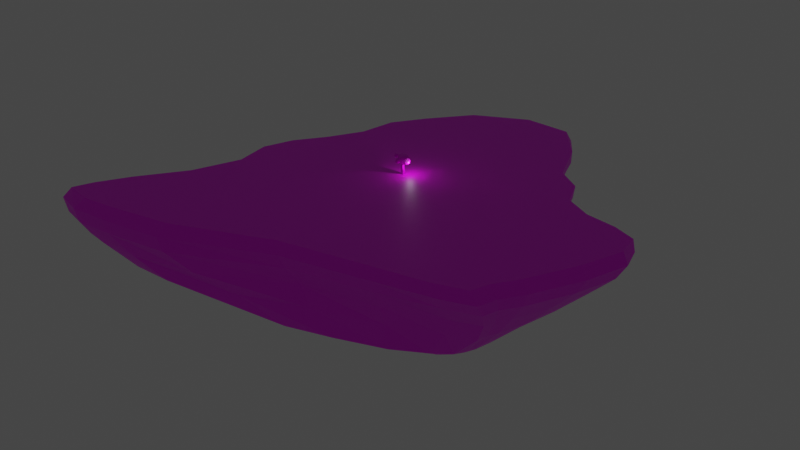 # Source: ldjam_challenge_2.blend  (saved by Blender 3.2.14; exported with 4.5.12 LTS)
import bpy
from mathutils import Matrix  # noqa: F401  (used for matrix-valued properties, if any)

bpy.ops.wm.read_factory_settings(use_empty=True)
scene = bpy.context.scene
scene.name = 'Scene'

# ---- collections
col_day_1 = bpy.data.collections.new('Day_1'); scene.collection.children.link(col_day_1)

# ---- images (referenced by path relative to the original .blend; pixels are not part of the script)
import os
ASSET_DIR = os.environ.get("B2B_ASSET_DIR", "")  # directory of the original .blend (textures are referenced by path, not embedded)
HERE = os.path.dirname(os.path.abspath(__file__))  # packed textures are extracted next to this script under _unpacked/

def load_image(name, relpath, width, height, colorspace="sRGB"):
    """Load a texture the original file referenced (path relative to the .blend, or extracted next to this script)."""
    p = next((c for c in (os.path.join(HERE, relpath), os.path.join(ASSET_DIR, relpath)) if relpath and os.path.exists(c)), "")
    if p:
        img = bpy.data.images.load(p, check_existing=True)
        img.name = name
    else:  # same state as the original file: an image datablock whose file is absent (Cycles renders it pink)
        img = bpy.data.images.new(name, width, height)
        img.source = "FILE"
        img.filepath = "//" + (relpath or name)
    img.colorspace_settings.name = colorspace
    return img
img_palette_v2_png = load_image('palette_v2.png', 'palette_v2.png', 1024, 1024, 'sRGB')

# ---- materials (node trees are filled in below, after node groups)
mat_imphenzia = bpy.data.materials.new('imphenzia')
mat_imphenzia.use_transparent_shadow = False

# ---- material node trees
mat_imphenzia.use_nodes = True; mat_imphenzia.node_tree.nodes.clear()
_N = mat_imphenzia.node_tree.nodes; _L = mat_imphenzia.node_tree.links
n0 = _N.new('ShaderNodeBsdfPrincipled'); n0.name = 'Principled BSDF'; n0.location = (10, 300)
n0.distribution = 'GGX'
n0.subsurface_method = 'RANDOM_WALK_SKIN'
n0.inputs[3].default_value = 1.45
n0.inputs[27].default_value = (0.0, 0.0, 0.0, 1.0)
n0.inputs[28].default_value = 1.0
n1 = _N.new('ShaderNodeOutputMaterial'); n1.name = 'Material Output'; n1.location = (300, 300)
n2 = _N.new('ShaderNodeTexImage'); n2.name = 'Image Texture'; n2.location = (-280, 260)
n2.image = img_palette_v2_png
_L.new(n0.outputs[0], n1.inputs[0])
_L.new(n2.outputs[0], n0.inputs[0])
n1.is_active_output = True

# ---- world
world_world = bpy.data.worlds.new('World'); scene.world = world_world
world_world.use_nodes = True; world_world.node_tree.nodes.clear()
_N = world_world.node_tree.nodes; _L = world_world.node_tree.links
n0 = _N.new('ShaderNodeOutputWorld'); n0.name = 'World Output'; n0.location = (300, 300)
n1 = _N.new('ShaderNodeBackground'); n1.name = 'Background'; n1.location = (10, 300)
n1.inputs[0].default_value = (0.05088, 0.05088, 0.05088, 1.0)
_L.new(n1.outputs[0], n0.inputs[0])
n0.is_active_output = True
world_world.color = (0.05088, 0.05088, 0.05088)
world_world.use_sun_shadow = False
world_world.sun_shadow_jitter_overblur = 0.0

# ---- lights
light_light = bpy.data.lights.new('Light', 'POINT')
light_light.transmission_factor = 0.0
light_light.energy = 1000.0
light_light.shadow_soft_size = 0.1
light_light.shadow_maximum_resolution = 0.006
light_light.use_absolute_resolution = True

# ---- meshes
me_plane = bpy.data.meshes.new('Plane')
me_plane.from_pydata([(-2.406, -2.444, 5.111e-09), (2.006, -1.503, -2.577e-08), (-1.027, 1.027, -1.161e-10), (1.573, 0.9001, 2.028e-08), (-1.065, 1.083, -0.1281), (-2.514, -2.493, -0.1281), (2.09, -1.509, -0.1281), (1.571, 0.8677, -0.1281), (-0.9977, 1.029, -0.2784), (-2.455, -2.486, -0.2784), (2.078, -1.413, -0.2784), (1.469, 0.6485, -0.2784), (-0.858, 0.8738, -0.4926), (-2.238, -2.406, -0.4926), (1.99, -1.251, -0.4926), (1.312, 0.3143, -0.4926), (-0.7611, 0.7397, -0.7369), (-1.927, -2.246, -0.7369), (1.865, -1.165, -0.7369), (1.277, 0.2175, -0.7369), (-0.578, 0.2798, -1.034), (-0.7907, -1.633, -1.034), (1.567, -1.132, -1.034), (1.42, 0.2006, -1.034), (0.03533, -0.02367, -1.252), (-0.2455, -1.302, -1.252), (1.255, -0.9752, -1.252), (1.376, 0.1024, -1.252), (-1.091, 0.6114, -5.68e-09), (-1.295, 0.2376, -1.019e-08), (-1.533, -0.09879, -1.113e-08), (-1.651, -0.4331, -7.406e-09), (-1.583, -0.8387, -1.322e-09), (-1.782, -1.374, 2.005e-09), (-2.128, -1.874, 3.362e-09), (-2.325, -2.226, 4.629e-09), (2.076, -1.3, -1.997e-08), (2.242, -1.045, -8.008e-09), (2.505, -0.5053, 5.013e-09), (2.665, -0.02987, 1.577e-08), (2.612, 0.2487, 2.128e-08), (2.355, 0.3547, 2.47e-08), (2.005, 0.4152, 2.552e-08), (1.708, 0.5778, 2.334e-08), (-1.115, 0.6533, -0.1281), (-1.324, 0.2593, -0.1281), (-1.575, -0.09119, -0.1281), (-1.702, -0.4355, -0.1281), (-1.632, -0.8638, -0.1281), (-1.878, -1.431, -0.1281), (-2.251, -1.944, -0.1281), (-2.446, -2.287, -0.1281), (2.149, -1.304, -0.1281), (2.311, -1.057, -0.1281), (2.579, -0.5018, -0.1281), (2.725, -0.02868, -0.1281), (2.645, 0.2412, -0.1281), (2.358, 0.3283, -0.1281), (1.99, 0.3718, -0.1281), (1.696, 0.5354, -0.1281), (-1.051, 0.5909, -0.2784), (-1.25, 0.2012, -0.2784), (-1.484, -0.1482, -0.2784), (-1.592, -0.4901, -0.2784), (-1.557, -0.9316, -0.2784), (-1.854, -1.491, -0.2784), (-2.203, -1.971, -0.2784), (-2.386, -2.291, -0.2784), (2.126, -1.236, -0.2784), (2.259, -1.042, -0.2784), (2.496, -0.538, -0.2784), (2.639, -0.07693, -0.2784), (2.574, 0.1704, -0.2784), (2.306, 0.2407, -0.2784), (1.94, 0.2502, -0.2784), (1.616, 0.3531, -0.2784), (-0.9331, 0.4521, -0.4926), (-1.104, 0.08768, -0.4926), (-1.286, -0.244, -0.4926), (-1.367, -0.5914, -0.4926), (-1.39, -1.021, -0.4926), (-1.677, -1.511, -0.4926), (-1.971, -1.926, -0.4926), (-2.15, -2.217, -0.4926), (2.023, -1.123, -0.4926), (2.112, -0.9878, -0.4926), (2.281, -0.6, -0.4926), (2.403, -0.1854, -0.4926), (2.377, 0.0443, -0.4926), (2.173, 0.1118, -0.4926), (1.858, 0.1062, -0.4926), (1.526, 0.1348, -0.4926), (-0.8459, 0.3281, -0.7369), (-0.9709, -0.001951, -0.7369), (-1.092, -0.3162, -0.7369), (-1.158, -0.6473, -0.7369), (-1.186, -1.015, -0.7369), (-1.391, -1.416, -0.7369), (-1.635, -1.775, -0.7369), (-1.816, -2.05, -0.7369), (1.884, -1.057, -0.7369), (1.944, -0.9269, -0.7369), (2.051, -0.6219, -0.7369), (2.132, -0.2803, -0.7369), (2.136, -0.04555, -0.7369), (1.995, 0.04726, -0.7369), (1.758, 0.07182, -0.7369), (1.489, 0.1029, -0.7369), (-0.6765, 0.00127, -1.034), (-0.7541, -0.256, -1.034), (-0.8136, -0.5246, -1.034), (-0.8477, -0.7903, -1.034), (-0.8436, -1.035, -1.034), (-0.8406, -1.257, -1.034), (-0.8401, -1.432, -1.034), (-0.8206, -1.552, -1.034), (1.628, -1.042, -1.034), (1.678, -0.9265, -1.034), (1.718, -0.7433, -1.034), (1.743, -0.5058, -1.034), (1.737, -0.2943, -1.034), (1.704, -0.1094, -1.034), (1.631, 0.02612, -1.034), (1.53, 0.1219, -1.034), (0.0002396, -0.1715, -1.252), (-0.035, -0.3106, -1.252), (-0.06996, -0.4505, -1.252), (-0.1035, -0.5944, -1.252), (-0.1347, -0.7458, -1.252), (-0.1633, -0.8987, -1.252), (-0.1902, -1.048, -1.252), (-0.2181, -1.182, -1.252), (1.281, -0.867, -1.252), (1.31, -0.7464, -1.252), (1.336, -0.6196, -1.252), (1.358, -0.4922, -1.252), (1.373, -0.3655, -1.252), (1.383, -0.2413, -1.252), (1.387, -0.121, -1.252), (1.385, -0.005949, -1.252), (-2.09, -2.51, 3.782e-09), (-1.665, -2.462, 1.979e-09), (-0.9965, -2.342, 5.237e-10), (0.06907, -1.912, -2.473e-09), (0.9688, -1.742, -1.686e-08), (1.661, -1.614, -2.635e-08), (1.29, 1.101, 1.658e-08), (1.068, 1.649, 1.456e-08), (0.7077, 2.1, 1.358e-08), (0.1706, 2.132, 1.375e-08), (-0.4231, 1.839, 9.457e-09), (-0.7899, 1.383, 3.859e-09), (-2.21, -2.582, -0.1281), (-1.779, -2.552, -0.1281), (-1.061, -2.45, -0.1281), (0.1005, -1.96, -0.1281), (1.058, -1.767, -0.1281), (1.761, -1.622, -0.1281), (1.284, 1.052, -0.1281), (1.075, 1.628, -0.1281), (0.74, 2.167, -0.1281), (0.1887, 2.227, -0.1281), (-0.4309, 1.924, -0.1281), (-0.8302, 1.457, -0.1281), (-2.165, -2.563, -0.2784), (-1.736, -2.533, -0.2784), (-1.0, -2.434, -0.2784), (0.1331, -1.903, -0.2784), (1.071, -1.705, -0.2784), (1.762, -1.523, -0.2784), (1.194, 0.8024, -0.2784), (1.031, 1.43, -0.2784), (0.7829, 2.117, -0.2784), (0.2438, 2.244, -0.2784), (-0.3557, 1.944, -0.2784), (-0.7692, 1.44, -0.2784), (-1.959, -2.453, -0.4926), (-1.527, -2.43, -0.4926), (-0.7798, -2.277, -0.4926), (0.2031, -1.772, -0.4926), (1.051, -1.593, -0.4926), (1.686, -1.366, -0.4926), (1.074, 0.4599, -0.4926), (0.9301, 1.05, -0.4926), (0.7765, 1.793, -0.4926), (0.3304, 2.048, -0.4926), (-0.2032, 1.825, -0.4926), (-0.619, 1.334, -0.4926), (-1.65, -2.283, -0.7369), (-1.193, -2.278, -0.7369), (-0.4629, -2.018, -0.7369), (0.2848, -1.739, -0.7369), (1.032, -1.51, -0.7369), (1.576, -1.286, -0.7369), (1.075, 0.3639, -0.7369), (0.8988, 0.7725, -0.7369), (0.7279, 1.282, -0.7369), (0.4018, 1.578, -0.7369), (-0.06162, 1.474, -0.7369), (-0.4758, 1.131, -0.7369), (-0.6863, -1.751, -1.034), (-0.4268, -1.813, -1.034), (-0.02012, -1.802, -1.034), (0.4929, -1.654, -1.034), (1.033, -1.465, -1.034), (1.385, -1.266, -1.034), (1.333, 0.2577, -1.034), (1.175, 0.3713, -1.034), (0.9479, 0.5796, -1.034), (0.6324, 0.7969, -1.034), (0.1987, 0.7615, -1.034), (-0.2344, 0.5239, -1.034), (-0.0404, -1.301, -1.252), (0.1798, -1.292, -1.252), (0.4132, -1.266, -1.252), (0.6558, -1.211, -1.252), (0.8838, -1.137, -1.252), (1.083, -1.051, -1.252), (1.247, 0.09753, -1.252), (1.091, 0.08814, -1.252), (0.9101, 0.08189, -1.252), (0.7075, 0.07474, -1.252), (0.489, 0.05709, -1.252), (0.2619, 0.02304, -1.252), (1.109, -0.9333, -1.252), (0.9133, -1.015, -1.252), (0.6928, -1.092, -1.252), (0.4566, -1.146, -1.252), (0.2214, -1.173, -1.252), (-0.00514, -1.184, -1.252), (1.139, -0.8004, -1.252), (0.9441, -0.869, -1.252), (0.7296, -0.9431, -1.252), (0.499, -1.001, -1.252), (0.2619, -1.037, -1.252), (0.02961, -1.052, -1.252), (1.17, -0.6638, -1.252), (0.9774, -0.7141, -1.252), (0.7642, -0.7749, -1.252), (0.5354, -0.8339, -1.252), (0.2984, -0.8777, -1.252), (0.06231, -0.8987, -1.252), (1.196, -0.5311, -1.252), (1.008, -0.5705, -1.252), (0.7972, -0.6145, -1.252), (0.5693, -0.6637, -1.252), (0.3319, -0.7063, -1.252), (0.09398, -0.734, -1.252), (1.218, -0.3985, -1.252), (1.035, -0.4331, -1.252), (0.8281, -0.4683, -1.252), (0.6024, -0.5045, -1.252), (0.3657, -0.5419, -1.252), (0.1271, -0.5728, -1.252), (1.234, -0.2677, -1.252), (1.057, -0.2968, -1.252), (0.8555, -0.3278, -1.252), (0.6339, -0.3598, -1.252), (0.3995, -0.3917, -1.252), (0.1616, -0.4223, -1.252), (1.244, -0.1405, -1.252), (1.074, -0.1635, -1.252), (0.8785, -0.1897, -1.252), (0.6622, -0.2183, -1.252), (0.4319, -0.2487, -1.252), (0.1962, -0.2799, -1.252), (1.249, -0.01826, -1.252), (1.085, -0.03489, -1.252), (0.8967, -0.05569, -1.252), (0.6868, -0.07796, -1.252), (0.4618, -0.1043, -1.252), (0.2298, -0.1373, -1.252), (-2.009, -2.329, 3.567e-09), (-1.563, -2.282, 2.051e-09), (-0.8978, -2.125, 5.161e-10), (0.1824, -1.681, -3.918e-09), (1.108, -1.543, -1.875e-08), (1.716, -1.36, -2.55e-08), (-1.866, -2.04, 1.917e-09), (-1.389, -2.013, 1.834e-09), (-0.6958, -1.8, 1.063e-09), (0.3086, -1.458, -5.08e-09), (1.194, -1.319, -1.815e-08), (1.794, -1.144, -1.805e-08), (-1.597, -1.583, -1.82e-10), (-1.12, -1.6, 8.41e-10), (-0.3932, -1.392, 2.181e-09), (0.4228, -1.252, -5.029e-09), (1.275, -1.054, -1.164e-08), (1.964, -0.8753, -4.344e-09), (-1.275, -0.9984, -2.497e-09), (-0.8101, -1.069, -2.281e-10), (-0.1714, -1.024, 2.208e-09), (0.5342, -0.9937, -3.153e-09), (1.412, -0.6951, -9.594e-10), (2.207, -0.2979, 1.135e-08), (-1.253, -0.5038, -7.176e-09), (-0.7303, -0.577, -2.459e-09), (-0.07638, -0.6203, 1.486e-09), (0.6729, -0.5006, -3.257e-10), (1.579, -0.1603, 1.241e-08), (2.277, 0.09994, 2.47e-08), (-1.115, -0.09613, -9.723e-09), (-0.6225, -0.1081, -2.963e-09), (0.03836, -0.07135, 2.048e-09), (0.7421, 0.04274, 1.65e-09), (1.522, 0.1639, 1.995e-08), (2.046, 0.2212, 2.821e-08), (-0.8772, 0.3388, -7.662e-09), (-0.4477, 0.6182, 2.723e-09), (0.1107, 0.9516, 1.076e-08), (0.7282, 0.9419, 1.19e-08), (1.171, 0.437, 1.615e-08), (1.647, 0.3051, 2.504e-08), (-0.7612, 0.8768, -1.552e-09), (-0.4468, 1.435, 1.017e-08), (0.147, 1.848, 1.641e-08), (0.755, 1.78, 1.834e-08), (1.045, 1.079, 1.565e-08), (1.346, 0.6032, 1.91e-08)], [], [(319, 146, 3, 43), (163, 4, 8, 175), (43, 3, 7, 59), (35, 0, 5, 51), (151, 2, 4, 163), (145, 1, 6, 157), (169, 10, 14, 181), (157, 6, 10, 169), (59, 7, 11, 75), (51, 5, 9, 67), (91, 15, 19, 107), (75, 11, 15, 91), (67, 9, 13, 83), (175, 8, 12, 187), (199, 16, 20, 211), (83, 13, 17, 99), (187, 12, 16, 199), (181, 14, 18, 193), (123, 23, 27, 139), (193, 18, 22, 205), (107, 19, 23, 123), (99, 17, 21, 115), (266, 139, 27, 218), (115, 21, 25, 131), (211, 20, 24, 223), (205, 22, 26, 217), (20, 108, 124, 24), (108, 109, 125, 124), (109, 110, 126, 125), (110, 111, 127, 126), (111, 112, 128, 127), (112, 113, 129, 128), (113, 114, 130, 129), (114, 115, 131, 130), (217, 26, 132, 224), (224, 132, 133, 230), (230, 133, 134, 236), (236, 134, 135, 242), (242, 135, 136, 248), (248, 136, 137, 254), (254, 137, 138, 260), (260, 138, 139, 266), (16, 92, 108, 20), (92, 93, 109, 108), (93, 94, 110, 109), (94, 95, 111, 110), (95, 96, 112, 111), (96, 97, 113, 112), (97, 98, 114, 113), (98, 99, 115, 114), (18, 100, 116, 22), (100, 101, 117, 116), (101, 102, 118, 117), (102, 103, 119, 118), (103, 104, 120, 119), (104, 105, 121, 120), (105, 106, 122, 121), (106, 107, 123, 122), (22, 116, 132, 26), (116, 117, 133, 132), (117, 118, 134, 133), (118, 119, 135, 134), (119, 120, 136, 135), (120, 121, 137, 136), (121, 122, 138, 137), (122, 123, 139, 138), (12, 76, 92, 16), (76, 77, 93, 92), (77, 78, 94, 93), (78, 79, 95, 94), (79, 80, 96, 95), (80, 81, 97, 96), (81, 82, 98, 97), (82, 83, 99, 98), (8, 60, 76, 12), (60, 61, 77, 76), (61, 62, 78, 77), (62, 63, 79, 78), (63, 64, 80, 79), (64, 65, 81, 80), (65, 66, 82, 81), (66, 67, 83, 82), (10, 68, 84, 14), (68, 69, 85, 84), (69, 70, 86, 85), (70, 71, 87, 86), (71, 72, 88, 87), (72, 73, 89, 88), (73, 74, 90, 89), (74, 75, 91, 90), (14, 84, 100, 18), (84, 85, 101, 100), (85, 86, 102, 101), (86, 87, 103, 102), (87, 88, 104, 103), (88, 89, 105, 104), (89, 90, 106, 105), (90, 91, 107, 106), (4, 44, 60, 8), (44, 45, 61, 60), (45, 46, 62, 61), (46, 47, 63, 62), (47, 48, 64, 63), (48, 49, 65, 64), (49, 50, 66, 65), (50, 51, 67, 66), (6, 52, 68, 10), (52, 53, 69, 68), (53, 54, 70, 69), (54, 55, 71, 70), (55, 56, 72, 71), (56, 57, 73, 72), (57, 58, 74, 73), (58, 59, 75, 74), (2, 28, 44, 4), (28, 29, 45, 44), (29, 30, 46, 45), (30, 31, 47, 46), (31, 32, 48, 47), (32, 33, 49, 48), (33, 34, 50, 49), (34, 35, 51, 50), (1, 36, 52, 6), (36, 37, 53, 52), (37, 38, 54, 53), (38, 39, 55, 54), (39, 40, 56, 55), (40, 41, 57, 56), (41, 42, 58, 57), (42, 43, 59, 58), (145, 277, 36, 1), (277, 283, 37, 36), (283, 289, 38, 37), (289, 295, 39, 38), (295, 301, 40, 39), (301, 307, 41, 40), (307, 313, 42, 41), (313, 319, 43, 42), (29, 28, 314, 308), (308, 314, 315, 309), (309, 315, 316, 310), (310, 316, 317, 311), (311, 317, 318, 312), (312, 318, 319, 313), (30, 29, 308, 302), (302, 308, 309, 303), (303, 309, 310, 304), (304, 310, 311, 305), (305, 311, 312, 306), (306, 312, 313, 307), (31, 30, 302, 296), (296, 302, 303, 297), (297, 303, 304, 298), (298, 304, 305, 299), (299, 305, 306, 300), (300, 306, 307, 301), (32, 31, 296, 290), (290, 296, 297, 291), (291, 297, 298, 292), (292, 298, 299, 293), (293, 299, 300, 294), (294, 300, 301, 295), (33, 32, 290, 284), (284, 290, 291, 285), (285, 291, 292, 286), (286, 292, 293, 287), (287, 293, 294, 288), (288, 294, 295, 289), (34, 33, 284, 278), (278, 284, 285, 279), (279, 285, 286, 280), (280, 286, 287, 281), (281, 287, 288, 282), (282, 288, 289, 283), (35, 34, 278, 272), (272, 278, 279, 273), (273, 279, 280, 274), (274, 280, 281, 275), (275, 281, 282, 276), (276, 282, 283, 277), (0, 35, 272, 140), (140, 272, 273, 141), (141, 273, 274, 142), (142, 274, 275, 143), (143, 275, 276, 144), (144, 276, 277, 145), (125, 265, 271, 124), (265, 264, 270, 271), (264, 263, 269, 270), (263, 262, 268, 269), (262, 261, 267, 268), (261, 260, 266, 267), (126, 259, 265, 125), (259, 258, 264, 265), (258, 257, 263, 264), (257, 256, 262, 263), (256, 255, 261, 262), (255, 254, 260, 261), (127, 253, 259, 126), (253, 252, 258, 259), (252, 251, 257, 258), (251, 250, 256, 257), (250, 249, 255, 256), (249, 248, 254, 255), (128, 247, 253, 127), (247, 246, 252, 253), (246, 245, 251, 252), (245, 244, 250, 251), (244, 243, 249, 250), (243, 242, 248, 249), (129, 241, 247, 128), (241, 240, 246, 247), (240, 239, 245, 246), (239, 238, 244, 245), (238, 237, 243, 244), (237, 236, 242, 243), (130, 235, 241, 129), (235, 234, 240, 241), (234, 233, 239, 240), (233, 232, 238, 239), (232, 231, 237, 238), (231, 230, 236, 237), (131, 229, 235, 130), (229, 228, 234, 235), (228, 227, 233, 234), (227, 226, 232, 233), (226, 225, 231, 232), (225, 224, 230, 231), (25, 212, 229, 131), (212, 213, 228, 229), (213, 214, 227, 228), (214, 215, 226, 227), (215, 216, 225, 226), (216, 217, 224, 225), (21, 200, 212, 25), (200, 201, 213, 212), (201, 202, 214, 213), (202, 203, 215, 214), (203, 204, 216, 215), (204, 205, 217, 216), (23, 206, 218, 27), (206, 207, 219, 218), (207, 208, 220, 219), (208, 209, 221, 220), (209, 210, 222, 221), (210, 211, 223, 222), (124, 271, 223, 24), (271, 270, 222, 223), (270, 269, 221, 222), (269, 268, 220, 221), (268, 267, 219, 220), (267, 266, 218, 219), (17, 188, 200, 21), (188, 189, 201, 200), (189, 190, 202, 201), (190, 191, 203, 202), (191, 192, 204, 203), (192, 193, 205, 204), (13, 176, 188, 17), (176, 177, 189, 188), (177, 178, 190, 189), (178, 179, 191, 190), (179, 180, 192, 191), (180, 181, 193, 192), (15, 182, 194, 19), (182, 183, 195, 194), (183, 184, 196, 195), (184, 185, 197, 196), (185, 186, 198, 197), (186, 187, 199, 198), (19, 194, 206, 23), (194, 195, 207, 206), (195, 196, 208, 207), (196, 197, 209, 208), (197, 198, 210, 209), (198, 199, 211, 210), (11, 170, 182, 15), (170, 171, 183, 182), (171, 172, 184, 183), (172, 173, 185, 184), (173, 174, 186, 185), (174, 175, 187, 186), (5, 152, 164, 9), (152, 153, 165, 164), (153, 154, 166, 165), (154, 155, 167, 166), (155, 156, 168, 167), (156, 157, 169, 168), (9, 164, 176, 13), (164, 165, 177, 176), (165, 166, 178, 177), (166, 167, 179, 178), (167, 168, 180, 179), (168, 169, 181, 180), (0, 140, 152, 5), (140, 141, 153, 152), (141, 142, 154, 153), (142, 143, 155, 154), (143, 144, 156, 155), (144, 145, 157, 156), (3, 146, 158, 7), (146, 147, 159, 158), (147, 148, 160, 159), (148, 149, 161, 160), (149, 150, 162, 161), (150, 151, 163, 162), (7, 158, 170, 11), (158, 159, 171, 170), (159, 160, 172, 171), (160, 161, 173, 172), (161, 162, 174, 173), (162, 163, 175, 174), (28, 2, 151, 314), (314, 151, 150, 315), (315, 150, 149, 316), (316, 149, 148, 317), (317, 148, 147, 318), (318, 147, 146, 319)])
_uv = me_plane.uv_layers.new(name='UVMap')
_uv.uv.foreach_set('vector', [0.4707, 0.916, 0.4707, 0.916, 0.4707, 0.916, 0.4707, 0.916, 0.4688, 0.791, 0.4688, 0.791, 0.4688, 0.791, 0.4688, 0.791, 0.4707, 0.916, 0.4707, 0.916, 0.4707, 0.916, 0.4707, 0.916, 0.4707, 0.916, 0.4707, 0.916, 0.4707, 0.916, 0.4707, 0.916, 0.4707, 0.916, 0.4707, 0.916, 0.4707, 0.916, 0.4707, 0.916, 0.4707, 0.916, 0.4707, 0.916, 0.4707, 0.916, 0.4707, 0.916, 0.4688, 0.791, 0.4688, 0.791, 0.4688, 0.791, 0.4688, 0.791, 0.4688, 0.791, 0.4688, 0.791, 0.4688, 0.791, 0.4688, 0.791, 0.4688, 0.791, 0.4688, 0.791, 0.4688, 0.791, 0.4688, 0.791, 0.4688, 0.791, 0.4688, 0.791, 0.4688, 0.791, 0.4688, 0.791, 0.4688, 0.791, 0.4688, 0.791, 0.4688, 0.791, 0.4688, 0.791, 0.4688, 0.791, 0.4688, 0.791, 0.4688, 0.791, 0.4688, 0.791, 0.4688, 0.791, 0.4688, 0.791, 0.4688, 0.791, 0.4688, 0.791, 0.4688, 0.791, 0.4688, 0.791, 0.4688, 0.791, 0.4688, 0.791, 0.4688, 0.791, 0.4688, 0.791, 0.4688, 0.791, 0.4688, 0.791, 0.4688, 0.791, 0.4688, 0.791, 0.4688, 0.791, 0.4688, 0.791, 0.4688, 0.791, 0.4688, 0.791, 0.4688, 0.791, 0.4688, 0.791, 0.4688, 0.791, 0.4688, 0.791, 0.4688, 0.791, 0.4688, 0.791, 0.4688, 0.791, 0.4688, 0.791, 0.4688, 0.791, 0.4688, 0.791, 0.4688, 0.791, 0.4688, 0.791, 0.4688, 0.791, 0.4688, 0.791, 0.4688, 0.791, 0.4688, 0.791, 0.4688, 0.791, 0.4688, 0.791, 0.4688, 0.791, 0.4688, 0.791, 0.4688, 0.791, 0.4688, 0.791, 0.4688, 0.791, 0.4688, 0.791, 0.4688, 0.791, 0.4688, 0.791, 0.4688, 0.791, 0.4688, 0.791, 0.4688, 0.791, 0.4688, 0.791, 0.4688, 0.791, 0.4688, 0.791, 0.4688, 0.791, 0.4688, 0.791, 0.4688, 0.791, 0.4688, 0.791, 0.4688, 0.791, 0.4688, 0.791, 0.4688, 0.791, 0.4688, 0.791, 0.4688, 0.791, 0.4688, 0.791, 0.4688, 0.791, 0.4688, 0.791, 0.4688, 0.791, 0.4688, 0.791, 0.4688, 0.791, 0.4688, 0.791, 0.4688, 0.791, 0.4688, 0.791, 0.4688, 0.791, 0.4688, 0.791, 0.4688, 0.791, 0.4688, 0.791, 0.4688, 0.791, 0.4688, 0.791, 0.4688, 0.791, 0.4688, 0.791, 0.4688, 0.791, 0.4688, 0.791, 0.4688, 0.791, 0.4688, 0.791, 0.4688, 0.791, 0.4688, 0.791, 0.4688, 0.791, 0.4688, 0.791, 0.4688, 0.791, 0.4688, 0.791, 0.4688, 0.791, 0.4688, 0.791, 0.4688, 0.791, 0.4688, 0.791, 0.4688, 0.791, 0.4688, 0.791, 0.4688, 0.791, 0.4688, 0.791, 0.4688, 0.791, 0.4688, 0.791, 0.4688, 0.791, 0.4688, 0.791, 0.4688, 0.791, 0.4688, 0.791, 0.4688, 0.791, 0.4688, 0.791, 0.4688, 0.791, 0.4688, 0.791, 0.4688, 0.791, 0.4688, 0.791, 0.4688, 0.791, 0.4688, 0.791, 0.4688, 0.791, 0.4688, 0.791, 0.4688, 0.791, 0.4688, 0.791, 0.4688, 0.791, 0.4688, 0.791, 0.4688, 0.791, 0.4688, 0.791, 0.4688, 0.791, 0.4688, 0.791, 0.4688, 0.791, 0.4688, 0.791, 0.4688, 0.791, 0.4688, 0.791, 0.4688, 0.791, 0.4688, 0.791, 0.4688, 0.791, 0.4688, 0.791, 0.4688, 0.791, 0.4688, 0.791, 0.4688, 0.791, 0.4688, 0.791, 0.4688, 0.791, 0.4688, 0.791, 0.4688, 0.791, 0.4688, 0.791, 0.4688, 0.791, 0.4688, 0.791, 0.4688, 0.791, 0.4688, 0.791, 0.4688, 0.791, 0.4688, 0.791, 0.4688, 0.791, 0.4688, 0.791, 0.4688, 0.791, 0.4688, 0.791, 0.4688, 0.791, 0.4688, 0.791, 0.4688, 0.791, 0.4688, 0.791, 0.4688, 0.791, 0.4688, 0.791, 0.4688, 0.791, 0.4688, 0.791, 0.4688, 0.791, 0.4688, 0.791, 0.4688, 0.791, 0.4688, 0.791, 0.4688, 0.791, 0.4688, 0.791, 0.4688, 0.791, 0.4688, 0.791, 0.4688, 0.791, 0.4688, 0.791, 0.4688, 0.791, 0.4688, 0.791, 0.4688, 0.791, 0.4688, 0.791, 0.4688, 0.791, 0.4688, 0.791, 0.4688, 0.791, 0.4688, 0.791, 0.4688, 0.791, 0.4688, 0.791, 0.4688, 0.791, 0.4688, 0.791, 0.4688, 0.791, 0.4688, 0.791, 0.4688, 0.791, 0.4688, 0.791, 0.4688, 0.791, 0.4688, 0.791, 0.4688, 0.791, 0.4688, 0.791, 0.4688, 0.791, 0.4688, 0.791, 0.4688, 0.791, 0.4688, 0.791, 0.4688, 0.791, 0.4688, 0.791, 0.4688, 0.791, 0.4688, 0.791, 0.4688, 0.791, 0.4688, 0.791, 0.4688, 0.791, 0.4688, 0.791, 0.4688, 0.791, 0.4688, 0.791, 0.4688, 0.791, 0.4688, 0.791, 0.4688, 0.791, 0.4688, 0.791, 0.4688, 0.791, 0.4688, 0.791, 0.4688, 0.791, 0.4688, 0.791, 0.4688, 0.791, 0.4688, 0.791, 0.4688, 0.791, 0.4688, 0.791, 0.4688, 0.791, 0.4688, 0.791, 0.4688, 0.791, 0.4688, 0.791, 0.4688, 0.791, 0.4688, 0.791, 0.4688, 0.791, 0.4688, 0.791, 0.4688, 0.791, 0.4688, 0.791, 0.4688, 0.791, 0.4688, 0.791, 0.4688, 0.791, 0.4688, 0.791, 0.4688, 0.791, 0.4688, 0.791, 0.4688, 0.791, 0.4688, 0.791, 0.4688, 0.791, 0.4688, 0.791, 0.4688, 0.791, 0.4688, 0.791, 0.4688, 0.791, 0.4688, 0.791, 0.4688, 0.791, 0.4688, 0.791, 0.4688, 0.791, 0.4688, 0.791, 0.4688, 0.791, 0.4688, 0.791, 0.4688, 0.791, 0.4688, 0.791, 0.4688, 0.791, 0.4688, 0.791, 0.4688, 0.791, 0.4688, 0.791, 0.4688, 0.791, 0.4688, 0.791, 0.4688, 0.791, 0.4688, 0.791, 0.4688, 0.791, 0.4688, 0.791, 0.4688, 0.791, 0.4688, 0.791, 0.4688, 0.791, 0.4688, 0.791, 0.4688, 0.791, 0.4688, 0.791, 0.4688, 0.791, 0.4688, 0.791, 0.4688, 0.791, 0.4688, 0.791, 0.4688, 0.791, 0.4688, 0.791, 0.4688, 0.791, 0.4688, 0.791, 0.4688, 0.791, 0.4688, 0.791, 0.4688, 0.791, 0.4688, 0.791, 0.4688, 0.791, 0.4688, 0.791, 0.4688, 0.791, 0.4688, 0.791, 0.4688, 0.791, 0.4688, 0.791, 0.4688, 0.791, 0.4688, 0.791, 0.4688, 0.791, 0.4688, 0.791, 0.4688, 0.791, 0.4688, 0.791, 0.4688, 0.791, 0.4688, 0.791, 0.4688, 0.791, 0.4688, 0.791, 0.4688, 0.791, 0.4688, 0.791, 0.4688, 0.791, 0.4688, 0.791, 0.4688, 0.791, 0.4688, 0.791, 0.4688, 0.791, 0.4688, 0.791, 0.4688, 0.791, 0.4688, 0.791, 0.4688, 0.791, 0.4688, 0.791, 0.4688, 0.791, 0.4688, 0.791, 0.4688, 0.791, 0.4688, 0.791, 0.4688, 0.791, 0.4688, 0.791, 0.4688, 0.791, 0.4688, 0.791, 0.4688, 0.791, 0.4688, 0.791, 0.4688, 0.791, 0.4688, 0.791, 0.4688, 0.791, 0.4688, 0.791, 0.4688, 0.791, 0.4688, 0.791, 0.4688, 0.791, 0.4688, 0.791, 0.4688, 0.791, 0.4688, 0.791, 0.4688, 0.791, 0.4688, 0.791, 0.4688, 0.791, 0.4688, 0.791, 0.4688, 0.791, 0.4688, 0.791, 0.4688, 0.791, 0.4688, 0.791, 0.4688, 0.791, 0.4688, 0.791, 0.4688, 0.791, 0.4688, 0.791, 0.4688, 0.791, 0.4688, 0.791, 0.4688, 0.791, 0.4688, 0.791, 0.4688, 0.791, 0.4688, 0.791, 0.4688, 0.791, 0.4688, 0.791, 0.4688, 0.791, 0.4688, 0.791, 0.4688, 0.791, 0.4688, 0.791, 0.4688, 0.791, 0.4688, 0.791, 0.4688, 0.791, 0.4688, 0.791, 0.4688, 0.791, 0.4688, 0.791, 0.4688, 0.791, 0.4688, 0.791, 0.4688, 0.791, 0.4688, 0.791, 0.4688, 0.791, 0.4688, 0.791, 0.4688, 0.791, 0.4688, 0.791, 0.4688, 0.791, 0.4688, 0.791, 0.4688, 0.791, 0.4688, 0.791, 0.4688, 0.791, 0.4688, 0.791, 0.4688, 0.791, 0.4688, 0.791, 0.4688, 0.791, 0.4688, 0.791, 0.4688, 0.791, 0.4688, 0.791, 0.4688, 0.791, 0.4688, 0.791, 0.4688, 0.791, 0.4688, 0.791, 0.4688, 0.791, 0.4688, 0.791, 0.4688, 0.791, 0.4688, 0.791, 0.4688, 0.791, 0.4688, 0.791, 0.4688, 0.791, 0.4688, 0.791, 0.4688, 0.791, 0.4688, 0.791, 0.4688, 0.791, 0.4688, 0.791, 0.4688, 0.791, 0.4688, 0.791, 0.4688, 0.791, 0.4688, 0.791, 0.4688, 0.791, 0.4688, 0.791, 0.4688, 0.791, 0.4688, 0.791, 0.4688, 0.791, 0.4688, 0.791, 0.4688, 0.791, 0.4688, 0.791, 0.4688, 0.791, 0.4688, 0.791, 0.4688, 0.791, 0.4688, 0.791, 0.4688, 0.791, 0.4688, 0.791, 0.4688, 0.791, 0.4688, 0.791, 0.4688, 0.791, 0.4688, 0.791, 0.4688, 0.791, 0.4688, 0.791, 0.4688, 0.791, 0.4688, 0.791, 0.4707, 0.916, 0.4707, 0.916, 0.4707, 0.916, 0.4707, 0.916, 0.4707, 0.916, 0.4707, 0.916, 0.4707, 0.916, 0.4707, 0.916, 0.4707, 0.916, 0.4707, 0.916, 0.4707, 0.916, 0.4707, 0.916, 0.4707, 0.916, 0.4707, 0.916, 0.4707, 0.916, 0.4707, 0.916, 0.4707, 0.916, 0.4707, 0.916, 0.4707, 0.916, 0.4707, 0.916, 0.4707, 0.916, 0.4707, 0.916, 0.4707, 0.916, 0.4707, 0.916, 0.4707, 0.916, 0.4707, 0.916, 0.4707, 0.916, 0.4707, 0.916, 0.4707, 0.916, 0.4707, 0.916, 0.4707, 0.916, 0.4707, 0.916, 0.4707, 0.916, 0.4707, 0.916, 0.4707, 0.916, 0.4707, 0.916, 0.4707, 0.916, 0.4707, 0.916, 0.4707, 0.916, 0.4707, 0.916, 0.4707, 0.916, 0.4707, 0.916, 0.4707, 0.916, 0.4707, 0.916, 0.4707, 0.916, 0.4707, 0.916, 0.4707, 0.916, 0.4707, 0.916, 0.4707, 0.916, 0.4707, 0.916, 0.4707, 0.916, 0.4707, 0.916, 0.4707, 0.916, 0.4707, 0.916, 0.4707, 0.916, 0.4707, 0.916, 0.4707, 0.916, 0.4707, 0.916, 0.4707, 0.916, 0.4707, 0.916, 0.4707, 0.916, 0.4707, 0.916, 0.4707, 0.916, 0.4707, 0.916, 0.4707, 0.916, 0.4707, 0.916, 0.4707, 0.916, 0.4707, 0.916, 0.4707, 0.916, 0.4707, 0.916, 0.4707, 0.916, 0.4707, 0.916, 0.4707, 0.916, 0.4707, 0.916, 0.4707, 0.916, 0.4707, 0.916, 0.4707, 0.916, 0.4707, 0.916, 0.4707, 0.916, 0.4707, 0.916, 0.4707, 0.916, 0.4707, 0.916, 0.4707, 0.916, 0.4707, 0.916, 0.4707, 0.916, 0.4707, 0.916, 0.4707, 0.916, 0.4707, 0.916, 0.4707, 0.916, 0.4707, 0.916, 0.4707, 0.916, 0.4707, 0.916, 0.4707, 0.916, 0.4707, 0.916, 0.4707, 0.916, 0.4707, 0.916, 0.4707, 0.916, 0.4707, 0.916, 0.4707, 0.916, 0.4707, 0.916, 0.4707, 0.916, 0.4707, 0.916, 0.4707, 0.916, 0.4707, 0.916, 0.4707, 0.916, 0.4707, 0.916, 0.4707, 0.916, 0.4707, 0.916, 0.4707, 0.916, 0.4707, 0.916, 0.4707, 0.916, 0.4707, 0.916, 0.4707, 0.916, 0.4707, 0.916, 0.4707, 0.916, 0.4707, 0.916, 0.4707, 0.916, 0.4707, 0.916, 0.4707, 0.916, 0.4707, 0.916, 0.4707, 0.916, 0.4707, 0.916, 0.4707, 0.916, 0.4707, 0.916, 0.4707, 0.916, 0.4707, 0.916, 0.4707, 0.916, 0.4707, 0.916, 0.4707, 0.916, 0.4707, 0.916, 0.4707, 0.916, 0.4707, 0.916, 0.4707, 0.916, 0.4707, 0.916, 0.4707, 0.916, 0.4707, 0.916, 0.4707, 0.916, 0.4707, 0.916, 0.4707, 0.916, 0.4707, 0.916, 0.4707, 0.916, 0.4707, 0.916, 0.4707, 0.916, 0.4707, 0.916, 0.4707, 0.916, 0.4707, 0.916, 0.4707, 0.916, 0.4707, 0.916, 0.4707, 0.916, 0.4707, 0.916, 0.4707, 0.916, 0.4707, 0.916, 0.4707, 0.916, 0.4707, 0.916, 0.4707, 0.916, 0.4707, 0.916, 0.4707, 0.916, 0.4707, 0.916, 0.4707, 0.916, 0.4707, 0.916, 0.4707, 0.916, 0.4707, 0.916, 0.4707, 0.916, 0.4707, 0.916, 0.4707, 0.916, 0.4707, 0.916, 0.4707, 0.916, 0.4707, 0.916, 0.4707, 0.916, 0.4707, 0.916, 0.4707, 0.916, 0.4707, 0.916, 0.4707, 0.916, 0.4707, 0.916, 0.4707, 0.916, 0.4707, 0.916, 0.4707, 0.916, 0.4707, 0.916, 0.4707, 0.916, 0.4707, 0.916, 0.4707, 0.916, 0.4707, 0.916, 0.4707, 0.916, 0.4707, 0.916, 0.4707, 0.916, 0.4707, 0.916, 0.4707, 0.916, 0.4707, 0.916, 0.4707, 0.916, 0.4707, 0.916, 0.4707, 0.916, 0.4707, 0.916, 0.4707, 0.916, 0.4707, 0.916, 0.4707, 0.916, 0.4707, 0.916, 0.4707, 0.916, 0.4707, 0.916, 0.4707, 0.916, 0.4707, 0.916, 0.4707, 0.916, 0.4707, 0.916, 0.4707, 0.916, 0.4707, 0.916, 0.4707, 0.916, 0.4707, 0.916, 0.4707, 0.916, 0.4707, 0.916, 0.4707, 0.916, 0.4707, 0.916, 0.4707, 0.916, 0.4707, 0.916, 0.4707, 0.916, 0.4707, 0.916, 0.4707, 0.916, 0.4707, 0.916, 0.4707, 0.916, 0.4707, 0.916, 0.4707, 0.916, 0.4707, 0.916, 0.4707, 0.916, 0.4707, 0.916, 0.4707, 0.916, 0.4707, 0.916, 0.4707, 0.916, 0.4707, 0.916, 0.4707, 0.916, 0.4707, 0.916, 0.4707, 0.916, 0.4707, 0.916, 0.4707, 0.916, 0.4707, 0.916, 0.4707, 0.916, 0.4707, 0.916, 0.4707, 0.916, 0.4707, 0.916, 0.4707, 0.916, 0.4707, 0.916, 0.4707, 0.916, 0.4707, 0.916, 0.4707, 0.916, 0.4707, 0.916, 0.4707, 0.916, 0.4707, 0.916, 0.4707, 0.916, 0.4707, 0.916, 0.4707, 0.916, 0.4707, 0.916, 0.4707, 0.916, 0.4707, 0.916, 0.4707, 0.916, 0.4707, 0.916, 0.4707, 0.916, 0.4707, 0.916, 0.4707, 0.916, 0.4707, 0.916, 0.4707, 0.916, 0.4707, 0.916, 0.4707, 0.916, 0.4707, 0.916, 0.4707, 0.916, 0.4707, 0.916, 0.4707, 0.916, 0.4707, 0.916, 0.4707, 0.916, 0.4707, 0.916, 0.4707, 0.916, 0.4707, 0.916, 0.4707, 0.916, 0.4707, 0.916, 0.4707, 0.916, 0.4707, 0.916, 0.4707, 0.916, 0.4707, 0.916, 0.4707, 0.916, 0.4707, 0.916, 0.4707, 0.916, 0.4707, 0.916, 0.4707, 0.916, 0.4707, 0.916, 0.4707, 0.916, 0.4707, 0.916, 0.4707, 0.916, 0.4707, 0.916, 0.4707, 0.916, 0.4707, 0.916, 0.4707, 0.916, 0.4707, 0.916, 0.4688, 0.791, 0.4688, 0.791, 0.4688, 0.791, 0.4688, 0.791, 0.4688, 0.791, 0.4688, 0.791, 0.4688, 0.791, 0.4688, 0.791, 0.4688, 0.791, 0.4688, 0.791, 0.4688, 0.791, 0.4688, 0.791, 0.4688, 0.791, 0.4688, 0.791, 0.4688, 0.791, 0.4688, 0.791, 0.4688, 0.791, 0.4688, 0.791, 0.4688, 0.791, 0.4688, 0.791, 0.4688, 0.791, 0.4688, 0.791, 0.4688, 0.791, 0.4688, 0.791, 0.4688, 0.791, 0.4688, 0.791, 0.4688, 0.791, 0.4688, 0.791, 0.4688, 0.791, 0.4688, 0.791, 0.4688, 0.791, 0.4688, 0.791, 0.4688, 0.791, 0.4688, 0.791, 0.4688, 0.791, 0.4688, 0.791, 0.4688, 0.791, 0.4688, 0.791, 0.4688, 0.791, 0.4688, 0.791, 0.4688, 0.791, 0.4688, 0.791, 0.4688, 0.791, 0.4688, 0.791, 0.4688, 0.791, 0.4688, 0.791, 0.4688, 0.791, 0.4688, 0.791, 0.4688, 0.791, 0.4688, 0.791, 0.4688, 0.791, 0.4688, 0.791, 0.4688, 0.791, 0.4688, 0.791, 0.4688, 0.791, 0.4688, 0.791, 0.4688, 0.791, 0.4688, 0.791, 0.4688, 0.791, 0.4688, 0.791, 0.4688, 0.791, 0.4688, 0.791, 0.4688, 0.791, 0.4688, 0.791, 0.4688, 0.791, 0.4688, 0.791, 0.4688, 0.791, 0.4688, 0.791, 0.4688, 0.791, 0.4688, 0.791, 0.4688, 0.791, 0.4688, 0.791, 0.4688, 0.791, 0.4688, 0.791, 0.4688, 0.791, 0.4688, 0.791, 0.4688, 0.791, 0.4688, 0.791, 0.4688, 0.791, 0.4688, 0.791, 0.4688, 0.791, 0.4688, 0.791, 0.4688, 0.791, 0.4688, 0.791, 0.4688, 0.791, 0.4688, 0.791, 0.4688, 0.791, 0.4688, 0.791, 0.4688, 0.791, 0.4688, 0.791, 0.4688, 0.791, 0.4688, 0.791, 0.4688, 0.791, 0.4688, 0.791, 0.4688, 0.791, 0.4688, 0.791, 0.4688, 0.791, 0.4688, 0.791, 0.4688, 0.791, 0.4688, 0.791, 0.4688, 0.791, 0.4688, 0.791, 0.4688, 0.791, 0.4688, 0.791, 0.4688, 0.791, 0.4688, 0.791, 0.4688, 0.791, 0.4688, 0.791, 0.4688, 0.791, 0.4688, 0.791, 0.4688, 0.791, 0.4688, 0.791, 0.4688, 0.791, 0.4688, 0.791, 0.4688, 0.791, 0.4688, 0.791, 0.4688, 0.791, 0.4688, 0.791, 0.4688, 0.791, 0.4688, 0.791, 0.4688, 0.791, 0.4688, 0.791, 0.4688, 0.791, 0.4688, 0.791, 0.4688, 0.791, 0.4688, 0.791, 0.4688, 0.791, 0.4688, 0.791, 0.4688, 0.791, 0.4688, 0.791, 0.4688, 0.791, 0.4688, 0.791, 0.4688, 0.791, 0.4688, 0.791, 0.4688, 0.791, 0.4688, 0.791, 0.4688, 0.791, 0.4688, 0.791, 0.4688, 0.791, 0.4688, 0.791, 0.4688, 0.791, 0.4688, 0.791, 0.4688, 0.791, 0.4688, 0.791, 0.4688, 0.791, 0.4688, 0.791, 0.4688, 0.791, 0.4688, 0.791, 0.4688, 0.791, 0.4688, 0.791, 0.4688, 0.791, 0.4688, 0.791, 0.4688, 0.791, 0.4688, 0.791, 0.4688, 0.791, 0.4688, 0.791, 0.4688, 0.791, 0.4688, 0.791, 0.4688, 0.791, 0.4688, 0.791, 0.4688, 0.791, 0.4688, 0.791, 0.4688, 0.791, 0.4688, 0.791, 0.4688, 0.791, 0.4688, 0.791, 0.4688, 0.791, 0.4688, 0.791, 0.4688, 0.791, 0.4688, 0.791, 0.4688, 0.791, 0.4688, 0.791, 0.4688, 0.791, 0.4688, 0.791, 0.4688, 0.791, 0.4688, 0.791, 0.4688, 0.791, 0.4688, 0.791, 0.4688, 0.791, 0.4688, 0.791, 0.4688, 0.791, 0.4688, 0.791, 0.4688, 0.791, 0.4688, 0.791, 0.4688, 0.791, 0.4688, 0.791, 0.4688, 0.791, 0.4688, 0.791, 0.4688, 0.791, 0.4688, 0.791, 0.4688, 0.791, 0.4688, 0.791, 0.4688, 0.791, 0.4688, 0.791, 0.4688, 0.791, 0.4688, 0.791, 0.4688, 0.791, 0.4688, 0.791, 0.4688, 0.791, 0.4688, 0.791, 0.4688, 0.791, 0.4688, 0.791, 0.4688, 0.791, 0.4688, 0.791, 0.4688, 0.791, 0.4688, 0.791, 0.4688, 0.791, 0.4688, 0.791, 0.4688, 0.791, 0.4688, 0.791, 0.4688, 0.791, 0.4688, 0.791, 0.4688, 0.791, 0.4688, 0.791, 0.4688, 0.791, 0.4688, 0.791, 0.4688, 0.791, 0.4688, 0.791, 0.4688, 0.791, 0.4688, 0.791, 0.4688, 0.791, 0.4688, 0.791, 0.4688, 0.791, 0.4688, 0.791, 0.4688, 0.791, 0.4688, 0.791, 0.4688, 0.791, 0.4688, 0.791, 0.4688, 0.791, 0.4688, 0.791, 0.4688, 0.791, 0.4688, 0.791, 0.4688, 0.791, 0.4688, 0.791, 0.4688, 0.791, 0.4688, 0.791, 0.4688, 0.791, 0.4688, 0.791, 0.4688, 0.791, 0.4688, 0.791, 0.4688, 0.791, 0.4688, 0.791, 0.4688, 0.791, 0.4688, 0.791, 0.4688, 0.791, 0.4688, 0.791, 0.4688, 0.791, 0.4688, 0.791, 0.4688, 0.791, 0.4688, 0.791, 0.4688, 0.791, 0.4688, 0.791, 0.4688, 0.791, 0.4688, 0.791, 0.4688, 0.791, 0.4688, 0.791, 0.4688, 0.791, 0.4688, 0.791, 0.4688, 0.791, 0.4688, 0.791, 0.4688, 0.791, 0.4688, 0.791, 0.4688, 0.791, 0.4688, 0.791, 0.4688, 0.791, 0.4688, 0.791, 0.4688, 0.791, 0.4688, 0.791, 0.4688, 0.791, 0.4688, 0.791, 0.4688, 0.791, 0.4688, 0.791, 0.4688, 0.791, 0.4688, 0.791, 0.4688, 0.791, 0.4688, 0.791, 0.4688, 0.791, 0.4688, 0.791, 0.4688, 0.791, 0.4688, 0.791, 0.4688, 0.791, 0.4688, 0.791, 0.4688, 0.791, 0.4688, 0.791, 0.4688, 0.791, 0.4688, 0.791, 0.4688, 0.791, 0.4688, 0.791, 0.4688, 0.791, 0.4688, 0.791, 0.4688, 0.791, 0.4688, 0.791, 0.4688, 0.791, 0.4688, 0.791, 0.4688, 0.791, 0.4688, 0.791, 0.4688, 0.791, 0.4688, 0.791, 0.4688, 0.791, 0.4688, 0.791, 0.4688, 0.791, 0.4688, 0.791, 0.4688, 0.791, 0.4688, 0.791, 0.4688, 0.791, 0.4688, 0.791, 0.4688, 0.791, 0.4688, 0.791, 0.4688, 0.791, 0.4688, 0.791, 0.4688, 0.791, 0.4688, 0.791, 0.4688, 0.791, 0.4688, 0.791, 0.4688, 0.791, 0.4688, 0.791, 0.4688, 0.791, 0.4688, 0.791, 0.4688, 0.791, 0.4688, 0.791, 0.4688, 0.791, 0.4688, 0.791, 0.4688, 0.791, 0.4688, 0.791, 0.4688, 0.791, 0.4688, 0.791, 0.4688, 0.791, 0.4688, 0.791, 0.4688, 0.791, 0.4688, 0.791, 0.4688, 0.791, 0.4688, 0.791, 0.4688, 0.791, 0.4688, 0.791, 0.4688, 0.791, 0.4688, 0.791, 0.4688, 0.791, 0.4688, 0.791, 0.4688, 0.791, 0.4688, 0.791, 0.4688, 0.791, 0.4688, 0.791, 0.4688, 0.791, 0.4688, 0.791, 0.4688, 0.791, 0.4688, 0.791, 0.4688, 0.791, 0.4688, 0.791, 0.4688, 0.791, 0.4688, 0.791, 0.4688, 0.791, 0.4688, 0.791, 0.4688, 0.791, 0.4688, 0.791, 0.4688, 0.791, 0.4688, 0.791, 0.4688, 0.791, 0.4688, 0.791, 0.4688, 0.791, 0.4688, 0.791, 0.4688, 0.791, 0.4688, 0.791, 0.4688, 0.791, 0.4688, 0.791, 0.4688, 0.791, 0.4688, 0.791, 0.4688, 0.791, 0.4688, 0.791, 0.4688, 0.791, 0.4688, 0.791, 0.4688, 0.791, 0.4688, 0.791, 0.4688, 0.791, 0.4688, 0.791, 0.4688, 0.791, 0.4688, 0.791, 0.4688, 0.791, 0.4688, 0.791, 0.4688, 0.791, 0.4688, 0.791, 0.4688, 0.791, 0.4688, 0.791, 0.4688, 0.791, 0.4688, 0.791, 0.4688, 0.791, 0.4688, 0.791, 0.4688, 0.791, 0.4688, 0.791, 0.4688, 0.791, 0.4688, 0.791, 0.4688, 0.791, 0.4688, 0.791, 0.4688, 0.791, 0.4688, 0.791, 0.4688, 0.791, 0.4688, 0.791, 0.4688, 0.791, 0.4688, 0.791, 0.4688, 0.791, 0.4688, 0.791, 0.4688, 0.791, 0.4688, 0.791, 0.4688, 0.791, 0.4688, 0.791, 0.4688, 0.791, 0.4688, 0.791, 0.4688, 0.791, 0.4688, 0.791, 0.4688, 0.791, 0.4688, 0.791, 0.4688, 0.791, 0.4688, 0.791, 0.4688, 0.791, 0.4688, 0.791, 0.4688, 0.791, 0.4688, 0.791, 0.4688, 0.791, 0.4688, 0.791, 0.4688, 0.791, 0.4688, 0.791, 0.4688, 0.791, 0.4688, 0.791, 0.4688, 0.791, 0.4688, 0.791, 0.4688, 0.791, 0.4688, 0.791, 0.4688, 0.791, 0.4688, 0.791, 0.4688, 0.791, 0.4688, 0.791, 0.4688, 0.791, 0.4688, 0.791, 0.4707, 0.916, 0.4707, 0.916, 0.4707, 0.916, 0.4707, 0.916, 0.4707, 0.916, 0.4707, 0.916, 0.4707, 0.916, 0.4707, 0.916, 0.4707, 0.916, 0.4707, 0.916, 0.4707, 0.916, 0.4707, 0.916, 0.4707, 0.916, 0.4707, 0.916, 0.4707, 0.916, 0.4707, 0.916, 0.4707, 0.916, 0.4707, 0.916, 0.4707, 0.916, 0.4707, 0.916, 0.4707, 0.916, 0.4707, 0.916, 0.4707, 0.916, 0.4707, 0.916, 0.4707, 0.916, 0.4707, 0.916, 0.4707, 0.916, 0.4707, 0.916, 0.4707, 0.916, 0.4707, 0.916, 0.4707, 0.916, 0.4707, 0.916, 0.4707, 0.916, 0.4707, 0.916, 0.4707, 0.916, 0.4707, 0.916, 0.4707, 0.916, 0.4707, 0.916, 0.4707, 0.916, 0.4707, 0.916, 0.4707, 0.916, 0.4707, 0.916, 0.4707, 0.916, 0.4707, 0.916, 0.4707, 0.916, 0.4707, 0.916, 0.4707, 0.916, 0.4707, 0.916, 0.4688, 0.791, 0.4688, 0.791, 0.4688, 0.791, 0.4688, 0.791, 0.4688, 0.791, 0.4688, 0.791, 0.4688, 0.791, 0.4688, 0.791, 0.4688, 0.791, 0.4688, 0.791, 0.4688, 0.791, 0.4688, 0.791, 0.4688, 0.791, 0.4688, 0.791, 0.4688, 0.791, 0.4688, 0.791, 0.4688, 0.791, 0.4688, 0.791, 0.4688, 0.791, 0.4688, 0.791, 0.4688, 0.791, 0.4688, 0.791, 0.4688, 0.791, 0.4688, 0.791, 0.4707, 0.916, 0.4707, 0.916, 0.4707, 0.916, 0.4707, 0.916, 0.4707, 0.916, 0.4707, 0.916, 0.4707, 0.916, 0.4707, 0.916, 0.4707, 0.916, 0.4707, 0.916, 0.4707, 0.916, 0.4707, 0.916, 0.4707, 0.916, 0.4707, 0.916, 0.4707, 0.916, 0.4707, 0.916, 0.4707, 0.916, 0.4707, 0.916, 0.4707, 0.916, 0.4707, 0.916, 0.4707, 0.916, 0.4707, 0.916, 0.4707, 0.916, 0.4707, 0.916])
me_plane.materials.append(mat_imphenzia)
me_plane.update()
me_cube_001 = bpy.data.meshes.new('Cube.001')
me_cube_001.from_pydata([(-1.0, -1.0, 0.0294), (-0.6136, -0.6136, 5.121), (-1.0, 1.0, 0.0294), (-0.6136, 0.6136, 5.121), (1.0, -1.0, 0.0294), (0.6136, -0.6136, 5.121), (1.0, 1.0, 0.0294), (0.614, 0.6142, 5.12), (-0.5245, -0.3899, 10.31), (-0.4907, 1.099, 10.22), (0.9813, 1.168, 10.13), (0.941, -0.3324, 10.22), (-0.7971, -0.1602, 7.434), (0.632, -1.192, 8.237), (-1.092, -1.853, 8.043), (-2.322, -0.232, 8.237), (-1.363, 1.434, 8.559), (0.4591, 0.8431, 8.567), (-0.01827, -1.896, 9.553), (-1.844, -1.303, 9.553), (-2.01, 0.7279, 9.871), (-0.2924, 1.393, 10.08), (0.9343, -0.2257, 9.889), (-0.5874, -0.2998, 10.69), (-0.9881, -1.143, 7.505), (0.02261, -0.7531, 7.624), (-0.1527, -1.747, 7.986), (0.7654, -0.1664, 8.282), (-0.08062, 0.4441, 7.821), (-1.714, -0.1889, 7.624), (-1.889, -1.183, 7.986), (-1.153, 0.7923, 7.82), (-2.042, 0.7447, 8.277), (-0.4311, 1.393, 8.517), (1.042, -0.7928, 9.064), (0.9433, 0.4015, 9.252), (-0.5316, -2.163, 8.753), (0.4799, -1.773, 8.871), (-2.33, -0.8601, 8.871), (-1.605, -1.814, 8.753), (-1.858, 1.309, 9.237), (-2.423, 0.3307, 9.05), (0.2147, 1.358, 9.377), (-0.8565, 1.705, 9.373), (0.6501, -1.2, 9.856), (-0.9692, -1.842, 9.633), (-2.146, -0.2959, 9.831), (-1.234, 1.288, 10.14), (0.5026, 0.724, 10.14), (-0.2349, -1.25, 10.31), (0.3273, -0.2697, 10.5), (-1.308, -0.9012, 10.31), (-1.409, 0.2945, 10.5), (-0.3949, 0.6824, 10.61), (-4.052, 0.2627, 9.817), (-5.02, 0.9163, 9.144), (-3.828, 1.315, 9.175), (-2.98, 0.2535, 9.144), (-3.671, -0.8044, 9.105), (-4.932, -0.3947, 9.105), (-4.574, 1.307, 8.069), (-3.317, 0.8962, 8.07), (-3.201, -0.4103, 8.019), (-4.4, -0.8098, 7.992), (-5.236, 0.2535, 8.017), (-4.177, 0.242, 7.35), (-3.904, 0.8837, 9.654), (-4.612, 0.6484, 9.639), (-4.479, 1.267, 9.261), (-5.127, 0.2622, 9.22), (-4.56, -0.1222, 9.616), (-3.413, 0.2588, 9.639), (-3.28, 0.8773, 9.261), (-3.819, -0.363, 9.616), (-3.187, -0.3682, 9.22), (-4.335, -0.7493, 9.197), (-5.306, 0.6433, 8.58), (-5.254, -0.1274, 8.557), (-4.224, 1.495, 8.632), (-4.909, 1.263, 8.607), (-2.971, 0.6327, 8.608), (-3.483, 1.254, 8.632), (-3.321, -0.759, 8.56), (-2.912, -0.1367, 8.582), (-4.765, -0.7526, 8.543), (-4.024, -0.9934, 8.543), (-5.036, 0.8738, 7.944), (-3.958, 1.243, 7.998), (-3.102, 0.2425, 7.947), (-3.744, -0.7613, 7.903), (-4.944, -0.3717, 7.903), (-4.429, 0.8646, 7.559), (-4.81, 0.2469, 7.526), (-3.689, 0.6235, 7.56), (-3.611, -0.1428, 7.526), (-4.314, -0.3772, 7.509), (1.319, -0.5954, 10.63), (-1.182, 1.154, 9.997), (1.362, 1.791, 10.08), (3.378, -0.2831, 9.354), (1.841, -2.938, 9.764), (-0.6232, -1.637, 9.727), (-0.1356, 2.211, 7.444), (3.348, 1.782, 7.145), (2.706, -1.5, 7.248), (0.3496, -2.51, 7.222), (-1.111, 0.2663, 6.921), (1.763, 0.439, 5.08), (1.386, 0.7625, 10.64), (-0.1222, 0.3631, 10.65), (-0.2773, 1.694, 10.38), (-1.042, -0.09201, 9.884), (0.1834, -1.277, 10.51), (2.63, -0.5253, 10.27), (2.969, 1.109, 9.815), (1.738, -2.058, 10.47), (2.661, -1.985, 9.703), (0.6676, -2.733, 9.939), (-1.54, 0.8987, 8.57), (-1.266, -0.7126, 8.45), (0.3226, 2.266, 9.106), (-1.153, 1.993, 8.959), (3.662, 0.9474, 8.381), (2.486, 2.036, 8.776), (2.276, -2.63, 8.632), (3.203, -1.031, 8.429), (-0.3428, -2.42, 8.601), (1.148, -3.134, 8.691), (-0.9026, 1.505, 6.886), (1.86, 2.33, 7.089), (3.627, 0.3113, 6.784), (1.628, -2.381, 7.043), (-0.6881, -1.315, 6.774), (1.099, 1.915, 5.672), (0.05767, 0.4015, 5.56), (2.989, 1.428, 5.657), (2.527, -0.6361, 5.779), (0.8414, -1.284, 5.759), (-2.066, -1.584, 5.209), (-0.7661, -2.334, 6.25), (-2.233, -2.736, 6.352), (-3.129, -1.364, 6.205), (-2.267, -0.1465, 5.995), (-0.8571, -0.7665, 6.023), (-1.018, -2.589, 7.862), (-2.49, -1.994, 7.836), (-2.456, -0.3656, 7.623), (-1.107, -0.01256, 7.523), (-0.1642, -1.366, 7.666), (-1.168, -1.128, 8.65), (-2.232, -2.295, 5.582), (-1.388, -2.069, 5.518), (-1.474, -2.743, 6.185), (-0.6492, -1.572, 6.002), (-1.426, -1.145, 5.376), (-2.762, -1.493, 5.49), (-2.865, -2.173, 6.159), (-2.248, -0.7801, 5.356), (-2.86, -0.6358, 5.958), (-1.598, -0.3433, 5.802), (-0.2541, -1.934, 6.961), (-0.305, -1.007, 6.836), (-1.623, -2.891, 7.136), (-0.7588, -2.655, 7.075), (-3.022, -1.737, 7.035), (-2.495, -2.543, 7.121), (-2.49, -0.05746, 6.796), (-3.006, -0.7801, 6.914), (-0.8837, -0.2298, 6.737), (-1.72, 0.1317, 6.721), (-0.4062, -2.091, 7.899), (-1.772, -2.452, 8.012), (-2.63, -1.152, 7.869), (-1.815, 0.0133, 7.685), (-0.4542, -0.5663, 7.715), (-1.008, -1.95, 8.488), (-0.5024, -1.228, 8.377), (-1.862, -1.596, 8.471), (-1.818, -0.6333, 8.34), (-1.04, -0.425, 8.292), (-0.8561, 0.5962, 6.899), (-0.7418, 0.6409, 7.859), (1.005, 1.129, 8.082), (0.9769, 1.014, 6.499), (0.9737, -0.5841, 8.159), (0.9607, -0.8622, 6.538), (-0.8879, -0.4849, 6.976), (-0.7767, -0.3346, 7.944), (-0.8878, 0.9864, 6.538), (-0.6854, 1.075, 8.159), (-0.9178, -0.9132, 6.611), (-0.7574, -0.7066, 8.335), (-1.703, 0.8065, 7.511), (-1.787, 0.6719, 8.074), (-1.629, 0.2367, 7.468), (-1.703, 0.1953, 7.99), (-2.149, 0.24, 8.401), (-2.053, 0.1583, 8.847), (-2.091, -0.1631, 8.338), (-2.005, -0.2054, 8.797), (-3.89, -0.1913, 8.908), (-3.835, -0.2288, 9.139), (-3.86, -0.4104, 8.877), (-3.808, -0.4242, 9.111), (-0.5288, -0.6669, 1.593), (-0.8182, -0.7741, 3.262), (-0.8632, 0.6527, 3.33), (-0.5726, 0.7222, 1.659), (0.5468, 0.6862, 3.561), (0.8002, 0.7548, 1.884), (0.5917, -0.7406, 3.493), (0.844, -0.6343, 1.818)], [], [(205, 1, 3, 206), (206, 3, 7, 208), (208, 7, 5, 210), (210, 5, 1, 205), (2, 6, 4, 0), (182, 189, 9, 10), (10, 9, 8, 11), (184, 182, 10, 11), (189, 191, 8, 9), (191, 184, 11, 8), (12, 25, 24), (13, 25, 27), (12, 24, 29), (12, 29, 31), (12, 31, 28), (13, 27, 34), (14, 26, 36), (15, 30, 38), (16, 32, 40), (17, 33, 42), (13, 34, 37), (14, 36, 39), (15, 38, 41), (16, 40, 43), (17, 42, 35), (18, 44, 49), (19, 45, 51), (20, 46, 52), (21, 47, 53), (22, 48, 50), (50, 53, 23), (50, 48, 53), (48, 21, 53), (53, 52, 23), (53, 47, 52), (47, 20, 52), (52, 51, 23), (52, 46, 51), (46, 19, 51), (51, 49, 23), (51, 45, 49), (45, 18, 49), (49, 50, 23), (49, 44, 50), (44, 22, 50), (35, 48, 22), (35, 42, 48), (42, 21, 48), (43, 47, 21), (43, 40, 47), (40, 20, 47), (41, 46, 20), (41, 38, 46), (38, 19, 46), (39, 45, 19), (39, 36, 45), (36, 18, 45), (37, 44, 18), (37, 34, 44), (34, 22, 44), (42, 43, 21), (42, 33, 43), (33, 16, 43), (40, 41, 20), (40, 32, 41), (32, 15, 41), (38, 39, 19), (38, 30, 39), (30, 14, 39), (36, 37, 18), (36, 26, 37), (26, 13, 37), (34, 35, 22), (34, 27, 35), (27, 17, 35), (28, 33, 17), (28, 31, 33), (31, 16, 33), (31, 32, 16), (31, 29, 32), (29, 15, 32), (29, 30, 15), (29, 24, 30), (24, 14, 30), (27, 28, 17), (27, 25, 28), (25, 12, 28), (24, 26, 14), (24, 25, 26), (25, 13, 26), (54, 67, 66), (55, 67, 69), (54, 66, 71), (54, 71, 73), (54, 73, 70), (55, 69, 76), (56, 68, 78), (57, 72, 80), (58, 74, 82), (59, 75, 84), (55, 76, 79), (56, 78, 81), (57, 80, 83), (58, 82, 85), (59, 84, 77), (60, 86, 91), (61, 87, 93), (62, 88, 94), (63, 89, 95), (64, 90, 92), (92, 95, 65), (92, 90, 95), (90, 63, 95), (95, 94, 65), (95, 89, 94), (89, 62, 94), (94, 93, 65), (94, 88, 93), (88, 61, 93), (93, 91, 65), (93, 87, 91), (87, 60, 91), (91, 92, 65), (91, 86, 92), (86, 64, 92), (77, 90, 64), (77, 84, 90), (84, 63, 90), (85, 89, 63), (85, 82, 89), (82, 62, 89), (83, 88, 62), (83, 80, 88), (80, 61, 88), (81, 87, 61), (81, 78, 87), (78, 60, 87), (79, 86, 60), (79, 76, 86), (76, 64, 86), (84, 85, 63), (84, 75, 85), (75, 58, 85), (82, 83, 62), (82, 74, 83), (74, 57, 83), (80, 81, 61), (80, 72, 81), (72, 56, 81), (78, 79, 60), (78, 68, 79), (68, 55, 79), (76, 77, 64), (76, 69, 77), (69, 59, 77), (70, 75, 59), (70, 73, 75), (73, 58, 75), (73, 74, 58), (73, 71, 74), (71, 57, 74), (71, 72, 57), (71, 66, 72), (66, 56, 72), (69, 70, 59), (69, 67, 70), (67, 54, 70), (66, 68, 56), (66, 67, 68), (67, 55, 68), (96, 109, 108), (97, 109, 111), (96, 108, 113), (96, 113, 115), (96, 115, 112), (97, 111, 118), (98, 110, 120), (99, 114, 122), (100, 116, 124), (101, 117, 126), (97, 118, 121), (98, 120, 123), (99, 122, 125), (100, 124, 127), (101, 126, 119), (102, 128, 133), (103, 129, 135), (104, 130, 136), (105, 131, 137), (106, 132, 134), (134, 137, 107), (134, 132, 137), (132, 105, 137), (137, 136, 107), (137, 131, 136), (131, 104, 136), (136, 135, 107), (136, 130, 135), (130, 103, 135), (135, 133, 107), (135, 129, 133), (129, 102, 133), (133, 134, 107), (133, 128, 134), (128, 106, 134), (119, 132, 106), (119, 126, 132), (126, 105, 132), (127, 131, 105), (127, 124, 131), (124, 104, 131), (125, 130, 104), (125, 122, 130), (122, 103, 130), (123, 129, 103), (123, 120, 129), (120, 102, 129), (121, 128, 102), (121, 118, 128), (118, 106, 128), (126, 127, 105), (126, 117, 127), (117, 100, 127), (124, 125, 104), (124, 116, 125), (116, 99, 125), (122, 123, 103), (122, 114, 123), (114, 98, 123), (120, 121, 102), (120, 110, 121), (110, 97, 121), (118, 119, 106), (118, 111, 119), (111, 101, 119), (112, 117, 101), (112, 115, 117), (115, 100, 117), (115, 116, 100), (115, 113, 116), (113, 99, 116), (113, 114, 99), (113, 108, 114), (108, 98, 114), (111, 112, 101), (111, 109, 112), (109, 96, 112), (108, 110, 98), (108, 109, 110), (109, 97, 110), (138, 151, 150), (139, 151, 153), (138, 150, 155), (138, 155, 157), (138, 157, 154), (139, 153, 160), (140, 152, 162), (141, 156, 164), (142, 158, 166), (143, 159, 168), (139, 160, 163), (140, 162, 165), (141, 164, 167), (142, 166, 169), (143, 168, 161), (144, 170, 175), (145, 171, 177), (146, 172, 178), (147, 173, 179), (148, 174, 176), (176, 179, 149), (176, 174, 179), (174, 147, 179), (179, 178, 149), (179, 173, 178), (173, 146, 178), (178, 177, 149), (178, 172, 177), (172, 145, 177), (177, 175, 149), (177, 171, 175), (171, 144, 175), (175, 176, 149), (175, 170, 176), (170, 148, 176), (161, 174, 148), (161, 168, 174), (168, 147, 174), (169, 173, 147), (169, 166, 173), (166, 146, 173), (167, 172, 146), (167, 164, 172), (164, 145, 172), (165, 171, 145), (165, 162, 171), (162, 144, 171), (163, 170, 144), (163, 160, 170), (160, 148, 170), (168, 169, 147), (168, 159, 169), (159, 142, 169), (166, 167, 146), (166, 158, 167), (158, 141, 167), (164, 165, 145), (164, 156, 165), (156, 140, 165), (162, 163, 144), (162, 152, 163), (152, 139, 163), (160, 161, 148), (160, 153, 161), (153, 143, 161), (154, 159, 143), (154, 157, 159), (157, 142, 159), (157, 158, 142), (157, 155, 158), (155, 141, 158), (155, 156, 141), (155, 150, 156), (150, 140, 156), (153, 154, 143), (153, 151, 154), (151, 138, 154), (150, 152, 140), (150, 151, 152), (151, 139, 152), (1, 5, 185, 190), (190, 185, 184, 191), (3, 1, 190, 188), (180, 186, 194, 192), (5, 7, 183, 185), (185, 183, 182, 184), (7, 3, 188, 183), (183, 188, 189, 182), (180, 181, 189, 188), (187, 186, 190, 191), (186, 180, 188, 190), (181, 187, 191, 189), (192, 194, 198, 196), (181, 180, 192, 193), (187, 181, 193, 195), (186, 187, 195, 194), (199, 197, 201, 203), (193, 192, 196, 197), (195, 193, 197, 199), (194, 195, 199, 198), (200, 202, 203, 201), (198, 199, 203, 202), (196, 198, 202, 200), (197, 196, 200, 201), (4, 211, 204, 0), (211, 210, 205, 204), (6, 209, 211, 4), (209, 208, 210, 211), (2, 207, 209, 6), (207, 206, 208, 209), (0, 204, 207, 2), (204, 205, 206, 207)])
_uv = me_cube_001.uv_layers.new(name='UVMap')
_uv.uv.foreach_set('vector', [0.3574, 0.7266, 0.3574, 0.7266, 0.3574, 0.7266, 0.3574, 0.7266, 0.3574, 0.7266, 0.3574, 0.7266, 0.3574, 0.7266, 0.3574, 0.7266, 0.3574, 0.7266, 0.3574, 0.7266, 0.3574, 0.7266, 0.3574, 0.7266, 0.3574, 0.7266, 0.3574, 0.7266, 0.3574, 0.7266, 0.3574, 0.7266, 0.3574, 0.7266, 0.3574, 0.7266, 0.3574, 0.7266, 0.3574, 0.7266, 0.3574, 0.7266, 0.3574, 0.7266, 0.3574, 0.7266, 0.3574, 0.7266, 0.3574, 0.7266, 0.3574, 0.7266, 0.3574, 0.7266, 0.3574, 0.7266, 0.3574, 0.7266, 0.3574, 0.7266, 0.3574, 0.7266, 0.3574, 0.7266, 0.3574, 0.7266, 0.3574, 0.7266, 0.3574, 0.7266, 0.3574, 0.7266, 0.3574, 0.7266, 0.3574, 0.7266, 0.3574, 0.7266, 0.3574, 0.7266, 0.4043, 0.5956, 0.4043, 0.5956, 0.4043, 0.5956, 0.4043, 0.5956, 0.4043, 0.5956, 0.4043, 0.5956, 0.4043, 0.5956, 0.4043, 0.5956, 0.4043, 0.5956, 0.4043, 0.5956, 0.4043, 0.5956, 0.4043, 0.5956, 0.4043, 0.5956, 0.4043, 0.5956, 0.4043, 0.5956, 0.4043, 0.5956, 0.4043, 0.5956, 0.4043, 0.5956, 0.4043, 0.5956, 0.4043, 0.5956, 0.4043, 0.5956, 0.4043, 0.5956, 0.4043, 0.5956, 0.4043, 0.5956, 0.4043, 0.5956, 0.4043, 0.5956, 0.4043, 0.5956, 0.4043, 0.5956, 0.4043, 0.5956, 0.4043, 0.5956, 0.4043, 0.5956, 0.4043, 0.5956, 0.4043, 0.5956, 0.4043, 0.5956, 0.4043, 0.5956, 0.4043, 0.5956, 0.4043, 0.5956, 0.4043, 0.5956, 0.4043, 0.5956, 0.4043, 0.5956, 0.4043, 0.5956, 0.4043, 0.5956, 0.4043, 0.5956, 0.4043, 0.5956, 0.4043, 0.5956, 0.4043, 0.5956, 0.4043, 0.5956, 0.4043, 0.5956, 0.4043, 0.5956, 0.4043, 0.5956, 0.4043, 0.5956, 0.4043, 0.5956, 0.4043, 0.5956, 0.4043, 0.5956, 0.4043, 0.5956, 0.4043, 0.5956, 0.4043, 0.5956, 0.4043, 0.5956, 0.4043, 0.5956, 0.4043, 0.5956, 0.4043, 0.5956, 0.4043, 0.5956, 0.4043, 0.5956, 0.4043, 0.5956, 0.4043, 0.5956, 0.4043, 0.5956, 0.4043, 0.5956, 0.4043, 0.5956, 0.4043, 0.5956, 0.4043, 0.5956, 0.4043, 0.5956, 0.4043, 0.5956, 0.4043, 0.5956, 0.4043, 0.5956, 0.4043, 0.5956, 0.4043, 0.5956, 0.4043, 0.5956, 0.4043, 0.5956, 0.4043, 0.5956, 0.4043, 0.5956, 0.4043, 0.5956, 0.4043, 0.5956, 0.4043, 0.5956, 0.4043, 0.5956, 0.4043, 0.5956, 0.4043, 0.5956, 0.4043, 0.5956, 0.4043, 0.5956, 0.4043, 0.5956, 0.4043, 0.5956, 0.4043, 0.5956, 0.4043, 0.5956, 0.4043, 0.5956, 0.4043, 0.5956, 0.4043, 0.5956, 0.4043, 0.5956, 0.4043, 0.5956, 0.4043, 0.5956, 0.4043, 0.5956, 0.4043, 0.5956, 0.4043, 0.5956, 0.4043, 0.5956, 0.4043, 0.5956, 0.4043, 0.5956, 0.4043, 0.5956, 0.4043, 0.5956, 0.4043, 0.5956, 0.4043, 0.5956, 0.4043, 0.5956, 0.4043, 0.5956, 0.4043, 0.5956, 0.4043, 0.5956, 0.4043, 0.5956, 0.4043, 0.5956, 0.4043, 0.5956, 0.4043, 0.5956, 0.4043, 0.5956, 0.4043, 0.5956, 0.4043, 0.5956, 0.4043, 0.5956, 0.4043, 0.5956, 0.4043, 0.5956, 0.4043, 0.5956, 0.4043, 0.5956, 0.4043, 0.5956, 0.4043, 0.5956, 0.4043, 0.5956, 0.4043, 0.5956, 0.4043, 0.5956, 0.4043, 0.5956, 0.4043, 0.5956, 0.4043, 0.5956, 0.4043, 0.5956, 0.4043, 0.5956, 0.4043, 0.5956, 0.4043, 0.5956, 0.4043, 0.5956, 0.4043, 0.5956, 0.4043, 0.5956, 0.4043, 0.5956, 0.4043, 0.5956, 0.4043, 0.5956, 0.4043, 0.5956, 0.4043, 0.5956, 0.4043, 0.5956, 0.4043, 0.5956, 0.4043, 0.5956, 0.4043, 0.5956, 0.4043, 0.5956, 0.4043, 0.5956, 0.4043, 0.5956, 0.4043, 0.5956, 0.4043, 0.5956, 0.4043, 0.5956, 0.4043, 0.5956, 0.4043, 0.5956, 0.4043, 0.5956, 0.4043, 0.5956, 0.4043, 0.5956, 0.4043, 0.5956, 0.4043, 0.5956, 0.4043, 0.5956, 0.4043, 0.5956, 0.4043, 0.5956, 0.4043, 0.5956, 0.4043, 0.5956, 0.4043, 0.5956, 0.4043, 0.5956, 0.4043, 0.5956, 0.4043, 0.5956, 0.4043, 0.5956, 0.4043, 0.5956, 0.4043, 0.5956, 0.4043, 0.5956, 0.4043, 0.5956, 0.4043, 0.5956, 0.4043, 0.5956, 0.4043, 0.5956, 0.4043, 0.5956, 0.4043, 0.5956, 0.4043, 0.5956, 0.4043, 0.5956, 0.4043, 0.5956, 0.4043, 0.5956, 0.4043, 0.5956, 0.4043, 0.5956, 0.4043, 0.5956, 0.4043, 0.5956, 0.4043, 0.5956, 0.4043, 0.5956, 0.4043, 0.5956, 0.4043, 0.5956, 0.4043, 0.5956, 0.4043, 0.5956, 0.4043, 0.5956, 0.4043, 0.5956, 0.4043, 0.5956, 0.4043, 0.5956, 0.4043, 0.5956, 0.4043, 0.5956, 0.4043, 0.5956, 0.4043, 0.5956, 0.4043, 0.5956, 0.4043, 0.5956, 0.4043, 0.5956, 0.4043, 0.5956, 0.4043, 0.5956, 0.4043, 0.5956, 0.4043, 0.5956, 0.4043, 0.5956, 0.4043, 0.5956, 0.4043, 0.5956, 0.4043, 0.5956, 0.4043, 0.5956, 0.4043, 0.5956, 0.4043, 0.5956, 0.4043, 0.5956, 0.4043, 0.5956, 0.4043, 0.5956, 0.4043, 0.5956, 0.4043, 0.5956, 0.4043, 0.5956, 0.4043, 0.5956, 0.4043, 0.5956, 0.4043, 0.5956, 0.4043, 0.5956, 0.4043, 0.5956, 0.4043, 0.5956, 0.4043, 0.5956, 0.4043, 0.5956, 0.4043, 0.5956, 0.4043, 0.5956, 0.4043, 0.5956, 0.4043, 0.5956, 0.4043, 0.5956, 0.4043, 0.5956, 0.4043, 0.5956, 0.4043, 0.5956, 0.4043, 0.5956, 0.4043, 0.5956, 0.4043, 0.5956, 0.4043, 0.5956, 0.4043, 0.5956, 0.4043, 0.5956, 0.4043, 0.5956, 0.4043, 0.5956, 0.4043, 0.5956, 0.4043, 0.5956, 0.4043, 0.5956, 0.4043, 0.5956, 0.4043, 0.5956, 0.4043, 0.5956, 0.4043, 0.5956, 0.4043, 0.5956, 0.4043, 0.5956, 0.4043, 0.5956, 0.4043, 0.5956, 0.4043, 0.5956, 0.4043, 0.5956, 0.4043, 0.5956, 0.4043, 0.5956, 0.4043, 0.5956, 0.4043, 0.5956, 0.4043, 0.5956, 0.4043, 0.5956, 0.4043, 0.5956, 0.4043, 0.5956, 0.4043, 0.5956, 0.4043, 0.5956, 0.4043, 0.5956, 0.4043, 0.5956, 0.4043, 0.5956, 0.4043, 0.5956, 0.4043, 0.5956, 0.4043, 0.5956, 0.4043, 0.5956, 0.4043, 0.5956, 0.4043, 0.5956, 0.4043, 0.5956, 0.4043, 0.5956, 0.4043, 0.5956, 0.4043, 0.5956, 0.4043, 0.5956, 0.4043, 0.5956, 0.4043, 0.5956, 0.4043, 0.5956, 0.4043, 0.5956, 0.4043, 0.5956, 0.4043, 0.5956, 0.4043, 0.5956, 0.4043, 0.5956, 0.4043, 0.5956, 0.4043, 0.5956, 0.4043, 0.5956, 0.4043, 0.5956, 0.4043, 0.5956, 0.4043, 0.5956, 0.4043, 0.5956, 0.4043, 0.5956, 0.4043, 0.5956, 0.4043, 0.5956, 0.4043, 0.5956, 0.4043, 0.5956, 0.4043, 0.5956, 0.4043, 0.5956, 0.4043, 0.5956, 0.4043, 0.5956, 0.4043, 0.5956, 0.4043, 0.5956, 0.4043, 0.5956, 0.4043, 0.5956, 0.4043, 0.5956, 0.4043, 0.5956, 0.4043, 0.5956, 0.4043, 0.5956, 0.4043, 0.5956, 0.4043, 0.5956, 0.4043, 0.5956, 0.4043, 0.5956, 0.4043, 0.5956, 0.4043, 0.5956, 0.4043, 0.5956, 0.4043, 0.5956, 0.4043, 0.5956, 0.4043, 0.5956, 0.4043, 0.5956, 0.4043, 0.5956, 0.4043, 0.5956, 0.4043, 0.5956, 0.4043, 0.5956, 0.4043, 0.5956, 0.4043, 0.5956, 0.4043, 0.5956, 0.4043, 0.5956, 0.4043, 0.5956, 0.4043, 0.5956, 0.4043, 0.5956, 0.4043, 0.5956, 0.4043, 0.5956, 0.4043, 0.5956, 0.4043, 0.5956, 0.4043, 0.5956, 0.4043, 0.5956, 0.4043, 0.5956, 0.4043, 0.5956, 0.4043, 0.5956, 0.4043, 0.5956, 0.4043, 0.5956, 0.4043, 0.5956, 0.4043, 0.5956, 0.4043, 0.5956, 0.4043, 0.5956, 0.4043, 0.5956, 0.4043, 0.5956, 0.4043, 0.5956, 0.4043, 0.5956, 0.4043, 0.5956, 0.4043, 0.5956, 0.4043, 0.5956, 0.4043, 0.5956, 0.4043, 0.5956, 0.4043, 0.5956, 0.4043, 0.5956, 0.4043, 0.5956, 0.4043, 0.5956, 0.4043, 0.5956, 0.4043, 0.5956, 0.4043, 0.5956, 0.4043, 0.5956, 0.4043, 0.5956, 0.4043, 0.5956, 0.4043, 0.5956, 0.4043, 0.5956, 0.4043, 0.5956, 0.4043, 0.5956, 0.4043, 0.5956, 0.4043, 0.5956, 0.4043, 0.5956, 0.4043, 0.5956, 0.4043, 0.5956, 0.4043, 0.5956, 0.4043, 0.5956, 0.4043, 0.5956, 0.4043, 0.5956, 0.4043, 0.5956, 0.4043, 0.5956, 0.4043, 0.5956, 0.4043, 0.5956, 0.4043, 0.5956, 0.4043, 0.5956, 0.4043, 0.5956, 0.4043, 0.5956, 0.4043, 0.5956, 0.4043, 0.5956, 0.4043, 0.5956, 0.4043, 0.5956, 0.4043, 0.5956, 0.4043, 0.5956, 0.4043, 0.5956, 0.4043, 0.5956, 0.4043, 0.5956, 0.4043, 0.5956, 0.4043, 0.5956, 0.4043, 0.5956, 0.4043, 0.5956, 0.4043, 0.5956, 0.4043, 0.5956, 0.4043, 0.5956, 0.4043, 0.5956, 0.4043, 0.5956, 0.4043, 0.5956, 0.4043, 0.5956, 0.4043, 0.5956, 0.4043, 0.5956, 0.4043, 0.5956, 0.4043, 0.5956, 0.4043, 0.5956, 0.4043, 0.5956, 0.4043, 0.5956, 0.4043, 0.5956, 0.4043, 0.5956, 0.4043, 0.5956, 0.4043, 0.5956, 0.4043, 0.5956, 0.4043, 0.5956, 0.4043, 0.5956, 0.4043, 0.5956, 0.4043, 0.5956, 0.4043, 0.5956, 0.4043, 0.5956, 0.4043, 0.5956, 0.4043, 0.5956, 0.4043, 0.5956, 0.4043, 0.5956, 0.4043, 0.5956, 0.4043, 0.5956, 0.4043, 0.5956, 0.4043, 0.5956, 0.4043, 0.5956, 0.4043, 0.5956, 0.4043, 0.5956, 0.4043, 0.5956, 0.4043, 0.5956, 0.4043, 0.5956, 0.4043, 0.5956, 0.4043, 0.5956, 0.4043, 0.5956, 0.4043, 0.5956, 0.4043, 0.5956, 0.4043, 0.5956, 0.4043, 0.5956, 0.4043, 0.5956, 0.4043, 0.5956, 0.4043, 0.5956, 0.4043, 0.5956, 0.4043, 0.5956, 0.4043, 0.5956, 0.4043, 0.5956, 0.4043, 0.5956, 0.4043, 0.5956, 0.4043, 0.5956, 0.4043, 0.5956, 0.4043, 0.5956, 0.4043, 0.5956, 0.4043, 0.5956, 0.4043, 0.5956, 0.4043, 0.5956, 0.4043, 0.5956, 0.4043, 0.5956, 0.4043, 0.5956, 0.4043, 0.5956, 0.4043, 0.5956, 0.4043, 0.5956, 0.4043, 0.5956, 0.4043, 0.5956, 0.4043, 0.5956, 0.4043, 0.5956, 0.4043, 0.5956, 0.4043, 0.5956, 0.4043, 0.5956, 0.4043, 0.5956, 0.4043, 0.5956, 0.4043, 0.5956, 0.4043, 0.5956, 0.4043, 0.5956, 0.4043, 0.5956, 0.4043, 0.5956, 0.4043, 0.5956, 0.4043, 0.5956, 0.4043, 0.5956, 0.4043, 0.5956, 0.4043, 0.5956, 0.4043, 0.5956, 0.4043, 0.5956, 0.4043, 0.5956, 0.4043, 0.5956, 0.4043, 0.5956, 0.4043, 0.5956, 0.4043, 0.5956, 0.4043, 0.5956, 0.4043, 0.5956, 0.4043, 0.5956, 0.4043, 0.5956, 0.4043, 0.5956, 0.4043, 0.5956, 0.4043, 0.5956, 0.4043, 0.5956, 0.4043, 0.5956, 0.4043, 0.5956, 0.4043, 0.5956, 0.4043, 0.5956, 0.4043, 0.5956, 0.4043, 0.5956, 0.4043, 0.5956, 0.4043, 0.5956, 0.4043, 0.5956, 0.4043, 0.5956, 0.4043, 0.5956, 0.4043, 0.5956, 0.4043, 0.5956, 0.4043, 0.5956, 0.4043, 0.5956, 0.4043, 0.5956, 0.4043, 0.5956, 0.4043, 0.5956, 0.4043, 0.5956, 0.4043, 0.5956, 0.4043, 0.5956, 0.4043, 0.5956, 0.4043, 0.5956, 0.4043, 0.5956, 0.4043, 0.5956, 0.4043, 0.5956, 0.4043, 0.5956, 0.4043, 0.5956, 0.4043, 0.5956, 0.4043, 0.5956, 0.4043, 0.5956, 0.4043, 0.5956, 0.4043, 0.5956, 0.4043, 0.5956, 0.4043, 0.5956, 0.4043, 0.5956, 0.4043, 0.5956, 0.4043, 0.5956, 0.4043, 0.5956, 0.4043, 0.5956, 0.4043, 0.5956, 0.4043, 0.5956, 0.4043, 0.5956, 0.4043, 0.5956, 0.4043, 0.5956, 0.4043, 0.5956, 0.4043, 0.5956, 0.4043, 0.5956, 0.4043, 0.5956, 0.4043, 0.5956, 0.4043, 0.5956, 0.4043, 0.5956, 0.4043, 0.5956, 0.4043, 0.5956, 0.4043, 0.5956, 0.4043, 0.5956, 0.4043, 0.5956, 0.4043, 0.5956, 0.4043, 0.5956, 0.4043, 0.5956, 0.4043, 0.5956, 0.4043, 0.5956, 0.4043, 0.5956, 0.4043, 0.5956, 0.4043, 0.5956, 0.4043, 0.5956, 0.4043, 0.5956, 0.4043, 0.5956, 0.4043, 0.5956, 0.4043, 0.5956, 0.4043, 0.5956, 0.4043, 0.5956, 0.4043, 0.5956, 0.4043, 0.5956, 0.4043, 0.5956, 0.4043, 0.5956, 0.4043, 0.5956, 0.4043, 0.5956, 0.4043, 0.5956, 0.4043, 0.5956, 0.4043, 0.5956, 0.4043, 0.5956, 0.4043, 0.5956, 0.4043, 0.5956, 0.4043, 0.5956, 0.4043, 0.5956, 0.4043, 0.5956, 0.4043, 0.5956, 0.4043, 0.5956, 0.4043, 0.5956, 0.4043, 0.5956, 0.4043, 0.5956, 0.4043, 0.5956, 0.4043, 0.5956, 0.4043, 0.5956, 0.4043, 0.5956, 0.4043, 0.5956, 0.4043, 0.5956, 0.4043, 0.5956, 0.4043, 0.5956, 0.4043, 0.5956, 0.4043, 0.5956, 0.4043, 0.5956, 0.4043, 0.5956, 0.4043, 0.5956, 0.4043, 0.5956, 0.4043, 0.5956, 0.4043, 0.5956, 0.4043, 0.5956, 0.4043, 0.5956, 0.4043, 0.5956, 0.4043, 0.5956, 0.4043, 0.5956, 0.4043, 0.5956, 0.4043, 0.5956, 0.4043, 0.5956, 0.4043, 0.5956, 0.4043, 0.5956, 0.4043, 0.5956, 0.4043, 0.5956, 0.4043, 0.5956, 0.4043, 0.5956, 0.4043, 0.5956, 0.4043, 0.5956, 0.4043, 0.5956, 0.4043, 0.5956, 0.4043, 0.5956, 0.4043, 0.5956, 0.4043, 0.5956, 0.4043, 0.5956, 0.4043, 0.5956, 0.4043, 0.5956, 0.4043, 0.5956, 0.4043, 0.5956, 0.4043, 0.5956, 0.4043, 0.5956, 0.4043, 0.5956, 0.4043, 0.5956, 0.4043, 0.5956, 0.4043, 0.5956, 0.4043, 0.5956, 0.4043, 0.5956, 0.4043, 0.5956, 0.4043, 0.5956, 0.4043, 0.5956, 0.4043, 0.5956, 0.4043, 0.5956, 0.4043, 0.5956, 0.4043, 0.5956, 0.4043, 0.5956, 0.4043, 0.5956, 0.4043, 0.5956, 0.4043, 0.5956, 0.4043, 0.5956, 0.4043, 0.5956, 0.4043, 0.5956, 0.4043, 0.5956, 0.4043, 0.5956, 0.4043, 0.5956, 0.4043, 0.5956, 0.4043, 0.5956, 0.4043, 0.5956, 0.4043, 0.5956, 0.4043, 0.5956, 0.4043, 0.5956, 0.4043, 0.5956, 0.4043, 0.5956, 0.4043, 0.5956, 0.4043, 0.5956, 0.4043, 0.5956, 0.4043, 0.5956, 0.4043, 0.5956, 0.4043, 0.5956, 0.4043, 0.5956, 0.4043, 0.5956, 0.4043, 0.5956, 0.4043, 0.5956, 0.4043, 0.5956, 0.4043, 0.5956, 0.4043, 0.5956, 0.4043, 0.5956, 0.4043, 0.5956, 0.4043, 0.5956, 0.4043, 0.5956, 0.4043, 0.5956, 0.4043, 0.5956, 0.4043, 0.5956, 0.4043, 0.5956, 0.4043, 0.5956, 0.4043, 0.5956, 0.4043, 0.5956, 0.4043, 0.5956, 0.4043, 0.5956, 0.4043, 0.5956, 0.4043, 0.5956, 0.4043, 0.5956, 0.4043, 0.5956, 0.4043, 0.5956, 0.4043, 0.5956, 0.4043, 0.5956, 0.4043, 0.5956, 0.4043, 0.5956, 0.4043, 0.5956, 0.4043, 0.5956, 0.4043, 0.5956, 0.4043, 0.5956, 0.4043, 0.5956, 0.4043, 0.5956, 0.4043, 0.5956, 0.4043, 0.5956, 0.4043, 0.5956, 0.4043, 0.5956, 0.4043, 0.5956, 0.4043, 0.5956, 0.4043, 0.5956, 0.4043, 0.5956, 0.4043, 0.5956, 0.4043, 0.5956, 0.4043, 0.5956, 0.4043, 0.5956, 0.4043, 0.5956, 0.4043, 0.5956, 0.4043, 0.5956, 0.4043, 0.5956, 0.4043, 0.5956, 0.4043, 0.5956, 0.4043, 0.5956, 0.4043, 0.5956, 0.4043, 0.5956, 0.4043, 0.5956, 0.4043, 0.5956, 0.4043, 0.5956, 0.4043, 0.5956, 0.4043, 0.5956, 0.4043, 0.5956, 0.4043, 0.5956, 0.4043, 0.5956, 0.4043, 0.5956, 0.4043, 0.5956, 0.4043, 0.5956, 0.4043, 0.5956, 0.4043, 0.5956, 0.4043, 0.5956, 0.4043, 0.5956, 0.4043, 0.5956, 0.4043, 0.5956, 0.4043, 0.5956, 0.4043, 0.5956, 0.4043, 0.5956, 0.4043, 0.5956, 0.4043, 0.5956, 0.4043, 0.5956, 0.4043, 0.5956, 0.4043, 0.5956, 0.4043, 0.5956, 0.4043, 0.5956, 0.4043, 0.5956, 0.4043, 0.5956, 0.4043, 0.5956, 0.4043, 0.5956, 0.4043, 0.5956, 0.4043, 0.5956, 0.4043, 0.5956, 0.4043, 0.5956, 0.4043, 0.5956, 0.4043, 0.5956, 0.4043, 0.5956, 0.4043, 0.5956, 0.4043, 0.5956, 0.4043, 0.5956, 0.4043, 0.5956, 0.4043, 0.5956, 0.4043, 0.5956, 0.4043, 0.5956, 0.4043, 0.5956, 0.4043, 0.5956, 0.4043, 0.5956, 0.4043, 0.5956, 0.4043, 0.5956, 0.4043, 0.5956, 0.4043, 0.5956, 0.4043, 0.5956, 0.4043, 0.5956, 0.4043, 0.5956, 0.4043, 0.5956, 0.4043, 0.5956, 0.4043, 0.5956, 0.4043, 0.5956, 0.4043, 0.5956, 0.4043, 0.5956, 0.4043, 0.5956, 0.4043, 0.5956, 0.4043, 0.5956, 0.4043, 0.5956, 0.4043, 0.5956, 0.4043, 0.5956, 0.4043, 0.5956, 0.4043, 0.5956, 0.4043, 0.5956, 0.4043, 0.5956, 0.4043, 0.5956, 0.4043, 0.5956, 0.4043, 0.5956, 0.4043, 0.5956, 0.4043, 0.5956, 0.4043, 0.5956, 0.4043, 0.5956, 0.4043, 0.5956, 0.4043, 0.5956, 0.4043, 0.5956, 0.4043, 0.5956, 0.4043, 0.5956, 0.4043, 0.5956, 0.4043, 0.5956, 0.4043, 0.5956, 0.4043, 0.5956, 0.4043, 0.5956, 0.4043, 0.5956, 0.4043, 0.5956, 0.4043, 0.5956, 0.4043, 0.5956, 0.4043, 0.5956, 0.4043, 0.5956, 0.4043, 0.5956, 0.4043, 0.5956, 0.4043, 0.5956, 0.4043, 0.5956, 0.4043, 0.5956, 0.4043, 0.5956, 0.4043, 0.5956, 0.4043, 0.5956, 0.4043, 0.5956, 0.4043, 0.5956, 0.4043, 0.5956, 0.4043, 0.5956, 0.4043, 0.5956, 0.4043, 0.5956, 0.4043, 0.5956, 0.4043, 0.5956, 0.4043, 0.5956, 0.4043, 0.5956, 0.4043, 0.5956, 0.4043, 0.5956, 0.4043, 0.5956, 0.4043, 0.5956, 0.4043, 0.5956, 0.4043, 0.5956, 0.4043, 0.5956, 0.4043, 0.5956, 0.4043, 0.5956, 0.4043, 0.5956, 0.4043, 0.5956, 0.4043, 0.5956, 0.4043, 0.5956, 0.4043, 0.5956, 0.4043, 0.5956, 0.4043, 0.5956, 0.4043, 0.5956, 0.4043, 0.5956, 0.4043, 0.5956, 0.4043, 0.5956, 0.4043, 0.5956, 0.4043, 0.5956, 0.4043, 0.5956, 0.4043, 0.5956, 0.4043, 0.5956, 0.4043, 0.5956, 0.4043, 0.5956, 0.4043, 0.5956, 0.4043, 0.5956, 0.4043, 0.5956, 0.4043, 0.5956, 0.4043, 0.5956, 0.4043, 0.5956, 0.4043, 0.5956, 0.4043, 0.5956, 0.4043, 0.5956, 0.4043, 0.5956, 0.4043, 0.5956, 0.4043, 0.5956, 0.4043, 0.5956, 0.4043, 0.5956, 0.4043, 0.5956, 0.4043, 0.5956, 0.4043, 0.5956, 0.4043, 0.5956, 0.4043, 0.5956, 0.4043, 0.5956, 0.4043, 0.5956, 0.4043, 0.5956, 0.4043, 0.5956, 0.4043, 0.5956, 0.4043, 0.5956, 0.4043, 0.5956, 0.4043, 0.5956, 0.4043, 0.5956, 0.4043, 0.5956, 0.4043, 0.5956, 0.4043, 0.5956, 0.4043, 0.5956, 0.4043, 0.5956, 0.4043, 0.5956, 0.4043, 0.5956, 0.4043, 0.5956, 0.4043, 0.5956, 0.4043, 0.5956, 0.4043, 0.5956, 0.4043, 0.5956, 0.4043, 0.5956, 0.4043, 0.5956, 0.4043, 0.5956, 0.4043, 0.5956, 0.4043, 0.5956, 0.4043, 0.5956, 0.4043, 0.5956, 0.4043, 0.5956, 0.4043, 0.5956, 0.4043, 0.5956, 0.4043, 0.5956, 0.4043, 0.5956, 0.4043, 0.5956, 0.4043, 0.5956, 0.4043, 0.5956, 0.4043, 0.5956, 0.4043, 0.5956, 0.4043, 0.5956, 0.4043, 0.5956, 0.4043, 0.5956, 0.4043, 0.5956, 0.4043, 0.5956, 0.4043, 0.5956, 0.4043, 0.5956, 0.4043, 0.5956, 0.4043, 0.5956, 0.4043, 0.5956, 0.4043, 0.5956, 0.4043, 0.5956, 0.4043, 0.5956, 0.4043, 0.5956, 0.4043, 0.5956, 0.4043, 0.5956, 0.4043, 0.5956, 0.4043, 0.5956, 0.4043, 0.5956, 0.4043, 0.5956, 0.4043, 0.5956, 0.4043, 0.5956, 0.4043, 0.5956, 0.4043, 0.5956, 0.4043, 0.5956, 0.4043, 0.5956, 0.4043, 0.5956, 0.4043, 0.5956, 0.3574, 0.7266, 0.3574, 0.7266, 0.3574, 0.7266, 0.3574, 0.7266, 0.3574, 0.7266, 0.3574, 0.7266, 0.3574, 0.7266, 0.3574, 0.7266, 0.3574, 0.7266, 0.3574, 0.7266, 0.3574, 0.7266, 0.3574, 0.7266, 0.3574, 0.7266, 0.3574, 0.7266, 0.3574, 0.7266, 0.3574, 0.7266, 0.3574, 0.7266, 0.3574, 0.7266, 0.3574, 0.7266, 0.3574, 0.7266, 0.3574, 0.7266, 0.3574, 0.7266, 0.3574, 0.7266, 0.3574, 0.7266, 0.3574, 0.7266, 0.3574, 0.7266, 0.3574, 0.7266, 0.3574, 0.7266, 0.3574, 0.7266, 0.3574, 0.7266, 0.3574, 0.7266, 0.3574, 0.7266, 0.3574, 0.7266, 0.3574, 0.7266, 0.3574, 0.7266, 0.3574, 0.7266, 0.3574, 0.7266, 0.3574, 0.7266, 0.3574, 0.7266, 0.3574, 0.7266, 0.3574, 0.7266, 0.3574, 0.7266, 0.3574, 0.7266, 0.3574, 0.7266, 0.3574, 0.7266, 0.3574, 0.7266, 0.3574, 0.7266, 0.3574, 0.7266, 0.3574, 0.7266, 0.3574, 0.7266, 0.3574, 0.7266, 0.3574, 0.7266, 0.3574, 0.7266, 0.3574, 0.7266, 0.3574, 0.7266, 0.3574, 0.7266, 0.3574, 0.7266, 0.3574, 0.7266, 0.3574, 0.7266, 0.3574, 0.7266, 0.3574, 0.7266, 0.3574, 0.7266, 0.3574, 0.7266, 0.3574, 0.7266, 0.3574, 0.7266, 0.3574, 0.7266, 0.3574, 0.7266, 0.3574, 0.7266, 0.3574, 0.7266, 0.3574, 0.7266, 0.3574, 0.7266, 0.3574, 0.7266, 0.3574, 0.7266, 0.3574, 0.7266, 0.3574, 0.7266, 0.3574, 0.7266, 0.3574, 0.7266, 0.3574, 0.7266, 0.3574, 0.7266, 0.3574, 0.7266, 0.3574, 0.7266, 0.3574, 0.7266, 0.3574, 0.7266, 0.3574, 0.7266, 0.3574, 0.7266, 0.3574, 0.7266, 0.3574, 0.7266, 0.3574, 0.7266, 0.3574, 0.7266, 0.3574, 0.7266, 0.3574, 0.7266, 0.3574, 0.7266, 0.3574, 0.7266, 0.3574, 0.7266, 0.3574, 0.7266, 0.3574, 0.7266, 0.3574, 0.7266, 0.3574, 0.7266, 0.3574, 0.7266, 0.3574, 0.7266, 0.3574, 0.7266, 0.3574, 0.7266, 0.3574, 0.7266, 0.3574, 0.7266, 0.3574, 0.7266, 0.3574, 0.7266, 0.3574, 0.7266, 0.3574, 0.7266, 0.3574, 0.7266, 0.3574, 0.7266, 0.3574, 0.7266, 0.3574, 0.7266, 0.3574, 0.7266, 0.3574, 0.7266, 0.3574, 0.7266, 0.3574, 0.7266, 0.3574, 0.7266, 0.3574, 0.7266, 0.3574, 0.7266, 0.3574, 0.7266, 0.3574, 0.7266, 0.3574, 0.7266, 0.3574, 0.7266, 0.3574, 0.7266, 0.3574, 0.7266, 0.3574, 0.7266, 0.3574, 0.7266, 0.3574, 0.7266])
me_cube_001.materials.append(mat_imphenzia)
me_cube_001.update()

# ---- objects
ob_light = bpy.data.objects.new('Light', light_light)
ob_ground = bpy.data.objects.new('Ground', me_plane)
ob_tree = bpy.data.objects.new('Tree', me_cube_001)

# ---- transforms, parenting, visibility, modifiers, constraints
ob_light.location = (4.076, 1.005, 5.904)
ob_light.rotation_euler = (0.6503, 0.05522, 1.866)
ob_light.lock_rotations_4d = False
ob_light.empty_display_type = 'ARROWS'
ob_light.color = (0.0, 0.0, 0.0, 0.0)
ob_light.lineart.crease_threshold = 0.0
ob_ground.location = (0.0, 0.0, 0.0)
ob_ground.scale = (46.55, 46.55, 46.55)
ob_tree.location = (0.0, 0.0, 0.0)

# ---- collection membership
scene.collection.objects.link(ob_light)
scene.collection.objects.link(ob_ground)
col_day_1.objects.link(ob_tree)

# ---- scene / render settings (as saved in the file)
scene.frame_start = 1; scene.frame_end = 250; scene.frame_set(1)
scene.render.engine = 'BLENDER_EEVEE_NEXT'
scene.cycles.sampling_pattern = 'TABULATED_SOBOL'
scene.cycles.use_light_tree = False
scene.view_settings.view_transform = 'Filmic'
bpy.context.view_layer.update()

# ---- added for rendering (the .blend has no active camera): camera
cam_auto = bpy.data.cameras.new('AutoCamera')
cam_auto.lens = 50.0
cam_auto.sensor_width = 36.0
cam_auto.clip_end = 5498.66
ob_auto_camera = bpy.data.objects.new('AutoCamera', cam_auto)
scene.collection.objects.link(ob_auto_camera)
ob_auto_camera.location = (318.225, -383.847, 226.863)
ob_auto_camera.rotation_euler = (1.09748, -7.21219e-08, 0.694738)
scene.camera = ob_auto_camera
bpy.context.view_layer.update()
